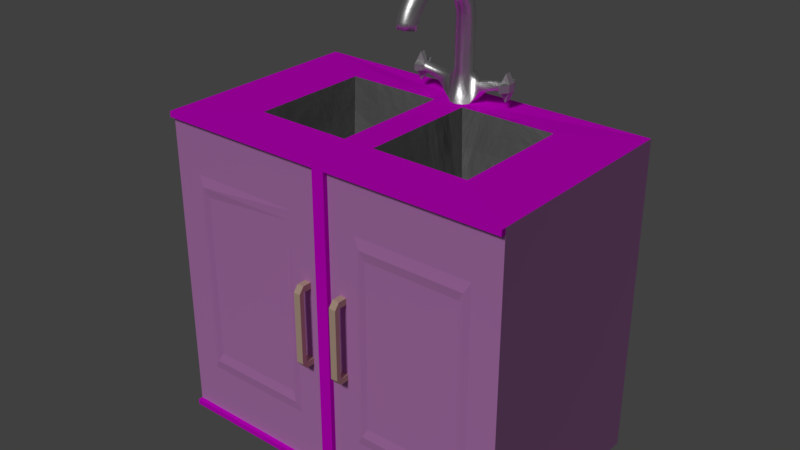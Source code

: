 # Source: kitchen_sink.blend  (saved by Blender 2.79.0; exported with 4.5.12 LTS)
import bpy
from mathutils import Matrix  # noqa: F401  (used for matrix-valued properties, if any)

bpy.ops.wm.read_factory_settings(use_empty=True)
scene = bpy.context.scene
scene.name = 'Scene'

# ---- collections
col_collection_1 = bpy.data.collections.new('Collection 1'); scene.collection.children.link(col_collection_1)

# ---- images (referenced by path relative to the original .blend; pixels are not part of the script)
import os
ASSET_DIR = os.environ.get("B2B_ASSET_DIR", "")  # directory of the original .blend (textures are referenced by path, not embedded)
HERE = os.path.dirname(os.path.abspath(__file__))  # packed textures are extracted next to this script under _unpacked/

def load_image(name, relpath, width, height, colorspace="sRGB"):
    """Load a texture the original file referenced (path relative to the .blend, or extracted next to this script)."""
    p = next((c for c in (os.path.join(HERE, relpath), os.path.join(ASSET_DIR, relpath)) if relpath and os.path.exists(c)), "")
    if p:
        img = bpy.data.images.load(p, check_existing=True)
        img.name = name
    else:  # same state as the original file: an image datablock whose file is absent (Cycles renders it pink)
        img = bpy.data.images.new(name, width, height)
        img.source = "FILE"
        img.filepath = "//" + (relpath or name)
    img.colorspace_settings.name = colorspace
    return img
img_walls_jpg = load_image('walls.jpg', 'walls.jpg', 1024, 1024, 'sRGB')
img_basin_jpg = load_image('basin.jpg', 'basin.jpg', 1024, 1024, 'sRGB')

# ---- materials (node trees are filled in below, after node groups)
mat_walls = bpy.data.materials.new('walls')
mat_walls.alpha_threshold = 0.0
mat_walls.roughness = 0.5
mat_basin = bpy.data.materials.new('basin')
mat_basin.alpha_threshold = 0.0
mat_basin.roughness = 0.5
mat_sink = bpy.data.materials.new('sink')
mat_sink.alpha_threshold = 0.0
mat_sink.roughness = 0.5
mat_tap_knob = bpy.data.materials.new('tap_knob')
mat_tap_knob.alpha_threshold = 0.0
mat_tap_knob.roughness = 0.5
mat_tap = bpy.data.materials.new('tap')
mat_tap.alpha_threshold = 0.0
mat_tap.roughness = 0.5
mat_handle = bpy.data.materials.new('handle')
mat_handle.alpha_threshold = 0.0
mat_handle.roughness = 0.5

# ---- material node trees
mat_walls.use_nodes = True; mat_walls.node_tree.nodes.clear()
_N = mat_walls.node_tree.nodes; _L = mat_walls.node_tree.links
n0 = _N.new('ShaderNodeMixShader'); n0.name = 'Mix Shader'; n0.location = (181, 344)
n0.inputs[0].default_value = 0.5818
n1 = _N.new('ShaderNodeOutputMaterial'); n1.name = 'Material Output'; n1.location = (388, 321)
n2 = _N.new('ShaderNodeBsdfDiffuse'); n2.name = 'Diffuse BSDF'; n2.location = (-22, 289)
n2.inputs[1].default_value = 0.2
n3 = _N.new('ShaderNodeBsdfDiffuse'); n3.name = 'Diffuse BSDF.001'; n3.location = (17, 90)
n3.inputs[0].default_value = (0.5186, 0.5186, 0.5186, 1.0)
n3.inputs[1].default_value = 0.325
n4 = _N.new('ShaderNodeTexImage'); n4.name = 'Image Texture'; n4.location = (-241, 280)
n4.width = 140
n4.image = img_walls_jpg
_L.new(n4.outputs[0], n2.inputs[0])
_L.new(n0.outputs[0], n1.inputs[0])
_L.new(n2.outputs[0], n0.inputs[1])
_L.new(n3.outputs[0], n0.inputs[2])
n1.is_active_output = True
mat_basin.use_nodes = True; mat_basin.node_tree.nodes.clear()
_N = mat_basin.node_tree.nodes; _L = mat_basin.node_tree.links
n0 = _N.new('ShaderNodeOutputMaterial'); n0.name = 'Material Output'; n0.location = (300, 300)
n1 = _N.new('ShaderNodeTexImage'); n1.name = 'Image Texture'; n1.location = (-223, 307)
n1.width = 140
n1.image = img_basin_jpg
n2 = _N.new('ShaderNodeBsdfDiffuse'); n2.name = 'Diffuse BSDF'; n2.location = (26, 325)
_L.new(n2.outputs[0], n0.inputs[0])
_L.new(n1.outputs[0], n2.inputs[0])
n0.is_active_output = True
mat_sink.use_nodes = True; mat_sink.node_tree.nodes.clear()
_N = mat_sink.node_tree.nodes; _L = mat_sink.node_tree.links
n0 = _N.new('ShaderNodeBsdfDiffuse'); n0.name = 'Diffuse BSDF'; n0.location = (-76, 111)
n0.width = 151
n0.inputs[0].default_value = (0.1962, 0.1962, 0.1962, 1.0)
n0.inputs[1].default_value = 0.1901
n1 = _N.new('ShaderNodeOutputMaterial'); n1.name = 'Material Output'; n1.location = (393, 264)
n2 = _N.new('ShaderNodeTexNoise'); n2.name = 'Noise Texture'; n2.location = (174, 83)
n2.inputs[2].default_value = 2.5
n2.inputs[3].default_value = 8.4
n2.inputs[8].default_value = 1.0
n3 = _N.new('ShaderNodeMixShader'); n3.name = 'Mix Shader'; n3.location = (119, 296)
n3.inputs[0].default_value = 0.6
n4 = _N.new('ShaderNodeBsdfAnisotropic'); n4.name = 'Glossy BSDF'; n4.location = (-72, 322)
n4.distribution = 'GGX'
n4.inputs[0].default_value = (0.2545, 0.2545, 0.2545, 1.0)
n4.inputs[1].default_value = 0.5244
n5 = _N.new('ShaderNodeDisplacement'); n5.name = 'Displacement'; n5.location = (0, 0)
n5.inputs[1].default_value = 0.0
n5.inputs[2].default_value = 0.1
_L.new(n3.outputs[0], n1.inputs[0])
_L.new(n4.outputs[0], n3.inputs[1])
_L.new(n0.outputs[0], n3.inputs[2])
_L.new(n2.outputs[0], n5.inputs[0])
_L.new(n5.outputs[0], n1.inputs[2])
n1.is_active_output = True
mat_tap_knob.use_nodes = True; mat_tap_knob.node_tree.nodes.clear()
_N = mat_tap_knob.node_tree.nodes; _L = mat_tap_knob.node_tree.links
n0 = _N.new('ShaderNodeOutputMaterial'); n0.name = 'Material Output'; n0.location = (1496, 1093)
n1 = _N.new('ShaderNodeBsdfAnisotropic'); n1.name = 'Glossy BSDF'; n1.location = (1272, 1103)
n1.distribution = 'GGX'
n1.inputs[0].default_value = (1.0, 1.0, 1.0, 1.0)
n1.inputs[1].default_value = 0.8367
_L.new(n1.outputs[0], n0.inputs[0])
n0.is_active_output = True
mat_tap.use_nodes = True; mat_tap.node_tree.nodes.clear()
_N = mat_tap.node_tree.nodes; _L = mat_tap.node_tree.links
n0 = _N.new('ShaderNodeOutputMaterial'); n0.name = 'Material Output'; n0.location = (405, 362)
n1 = _N.new('ShaderNodeBsdfAnisotropic'); n1.name = 'Anisotropic BSDF'; n1.location = (73, 392)
n1.distribution = 'GGX'
n1.inputs[0].default_value = (1.0, 1.0, 1.0, 1.0)
n1.inputs[1].default_value = 0.4472
n1.inputs[2].default_value = 0.1
n2 = _N.new('ShaderNodeTexNoise'); n2.name = 'Noise Texture'; n2.location = (132, 72)
n2.inputs[2].default_value = 2.0
n2.inputs[3].default_value = 10.0
n2.inputs[8].default_value = 0.75
n3 = _N.new('ShaderNodeDisplacement'); n3.name = 'Displacement'; n3.location = (0, 0)
n3.inputs[1].default_value = 0.0
n3.inputs[2].default_value = 0.1
_L.new(n1.outputs[0], n0.inputs[0])
_L.new(n2.outputs[0], n3.inputs[0])
_L.new(n3.outputs[0], n0.inputs[2])
n0.is_active_output = True
mat_handle.use_nodes = True; mat_handle.node_tree.nodes.clear()
_N = mat_handle.node_tree.nodes; _L = mat_handle.node_tree.links
n0 = _N.new('ShaderNodeOutputMaterial'); n0.name = 'Material Output'; n0.location = (300, 300)
n1 = _N.new('ShaderNodeBsdfDiffuse'); n1.name = 'Diffuse BSDF'; n1.location = (9, 221)
n1.inputs[0].default_value = (0.8, 0.5804, 0.442, 1.0)
_L.new(n1.outputs[0], n0.inputs[0])
n0.is_active_output = True

# ---- world
world_world = bpy.data.worlds.new('World'); scene.world = world_world
world_world.color = (0.05088, 0.05088, 0.05088)
world_world.use_sun_shadow = False
world_world.sun_shadow_jitter_overblur = 0.0
world_world.cycles.sampling_method = 'MANUAL'

# ---- lights
light_sun = bpy.data.lights.new('Sun', 'SUN')
light_sun.transmission_factor = 0.0
light_sun.angle = 0.1993
light_sun.energy = 1.0
light_sun.shadow_buffer_clip_start = 0.5
light_sun.shadow_soft_size = 0.1
light_sun.shadow_cascade_max_distance = 1000.0

# ---- meshes
me_plane = bpy.data.meshes.new('Plane')
me_plane.from_pydata([(-1.423, -0.7683, 0.03086), (1.423, -0.7683, 0.03086), (-1.423, 0.7683, 0.03086), (1.423, 0.7683, 0.03086), (0.202, -0.7682, 0.03086), (0.202, 0.7682, 0.03086), (-0.202, 0.7682, 0.03086), (-0.202, -0.7682, 0.03086), (1.142, -0.4196, -0.7256), (1.142, 0.4196, -0.7256), (0.4825, -0.4196, -0.7256), (0.4825, 0.4196, -0.7256), (-1.142, -0.4196, -0.7256), (-1.142, 0.4196, -0.7256), (-0.4825, 0.4196, -0.7256), (-0.4825, -0.4196, -0.7256), (-1.286, -0.6003, -0.3592), (-0.3391, -0.6003, -0.3592), (-1.286, 0.6003, -0.3592), (-0.3391, 0.6003, -0.3592), (0.3391, 0.6003, -0.3592), (0.3391, -0.6003, -0.3592), (1.286, 0.6003, -0.3592), (1.286, -0.6003, -0.3592), (-0.8002, 0.1244, -0.7744), (-0.7755, 0.1195, -0.7743), (-0.7524, 0.1098, -0.7742), (-0.7329, 0.0982, -0.7728), (-0.7174, 0.08129, -0.7745), (-0.7032, 0.06051, -0.7747), (-0.6934, 0.03732, -0.7748), (-0.6884, 0.01263, -0.7749), (-0.6884, -0.01257, -0.7749), (-0.6933, -0.03728, -0.7748), (-0.703, -0.06051, -0.7747), (-0.7172, -0.08133, -0.7745), (-0.7325, -0.0983, -0.7728), (-0.752, -0.11, -0.7742), (-0.7751, -0.1197, -0.7743), (-0.7997, -0.1247, -0.7744), (-0.8249, -0.1248, -0.7744), (-0.8495, -0.1199, -0.7743), (-0.8727, -0.1102, -0.7742), (-0.8922, -0.09858, -0.7728), (-0.9076, -0.08167, -0.7745), (-0.9218, -0.06089, -0.7747), (-0.9316, -0.0377, -0.7748), (-0.9366, -0.01301, -0.7749), (-0.9367, 0.01219, -0.7749), (-0.9317, 0.0369, -0.7748), (-0.922, 0.06013, -0.7747), (-0.9079, 0.08096, -0.7745), (-0.8925, 0.09793, -0.7728), (-0.873, 0.1096, -0.7742), (-0.8499, 0.1194, -0.7743), (-0.8253, 0.1244, -0.7744), (0.8249, 0.1245, -0.7744), (0.7998, 0.1245, -0.7744), (0.7751, 0.1195, -0.7744), (0.752, 0.1098, -0.7743), (0.7326, 0.09813, -0.7729), (0.7172, 0.08118, -0.7746), (0.7031, 0.06037, -0.7748), (0.6933, 0.03716, -0.7749), (0.6884, 0.01247, -0.775), (0.6884, -0.01272, -0.775), (0.6934, -0.03741, -0.7749), (0.7032, -0.0606, -0.7748), (0.7174, -0.08137, -0.7746), (0.7328, -0.09829, -0.7729), (0.7522, -0.1099, -0.7743), (0.7754, -0.1196, -0.7744), (0.8, -0.1245, -0.7744), (0.8251, -0.1245, -0.7744), (0.8497, -0.1195, -0.7744), (0.8729, -0.1098, -0.7743), (0.8923, -0.09813, -0.7729), (0.9077, -0.08118, -0.7746), (0.9218, -0.06037, -0.7748), (0.9316, -0.03716, -0.7749), (0.9365, -0.01247, -0.775), (0.9365, 0.01272, -0.775), (0.9315, 0.03741, -0.7749), (0.9217, 0.0606, -0.7748), (0.9075, 0.08138, -0.7746), (0.8921, 0.09829, -0.7729), (0.8726, 0.1099, -0.7743), (0.8495, 0.1196, -0.7744), (2.28, 1.343, 0.01818), (2.28, -1.343, 0.01818), (-2.28, 1.343, 0.01785), (-2.28, -1.343, 0.01785), (-0.08064, -1.343, -3.948), (0.08064, -1.343, -3.948), (0.0006757, 1.172, 1.045), (0.05799, 1.157, 1.043), (0.09988, 1.115, 1.04), (0.1151, 1.058, 1.036), (0.09973, 1.001, 1.031), (0.05784, 0.9592, 1.028), (0.0006757, 0.9439, 1.026), (-0.05649, 0.9592, 1.028), (-0.09837, 1.001, 1.031), (-0.1138, 1.058, 1.036), (-0.09853, 1.115, 1.04), (-0.05664, 1.157, 1.043), (0.0006757, 1.159, 1.128), (0.05798, 1.144, 1.125), (0.09988, 1.103, 1.116), (0.1151, 1.047, 1.103), (0.09972, 0.9915, 1.091), (0.05782, 0.9507, 1.082), (0.0006757, 0.9358, 1.078), (-0.05647, 0.9507, 1.082), (-0.09837, 0.9915, 1.091), (-0.1138, 1.047, 1.103), (-0.09852, 1.103, 1.116), (-0.05663, 1.144, 1.125), (0.0006757, 1.136, 1.209), (0.05798, 1.121, 1.204), (0.09988, 1.082, 1.189), (0.1151, 1.028, 1.169), (0.09972, 0.9742, 1.15), (0.05782, 0.9349, 1.135), (0.0006757, 0.9206, 1.13), (-0.05647, 0.9349, 1.135), (-0.09837, 0.9742, 1.15), (-0.1138, 1.028, 1.169), (-0.09852, 1.082, 1.189), (-0.05663, 1.121, 1.204), (0.0006757, 1.102, 1.285), (0.05798, 1.088, 1.278), (0.09988, 1.051, 1.259), (0.1151, 1.0, 1.232), (0.09972, 0.9494, 1.206), (0.05782, 0.9124, 1.186), (0.0006757, 0.8988, 1.179), (-0.05647, 0.9124, 1.186), (-0.09837, 0.9494, 1.206), (-0.1138, 1.0, 1.232), (-0.09852, 1.051, 1.259), (-0.05663, 1.088, 1.278), (0.0006757, 1.058, 1.357), (0.05798, 1.045, 1.348), (0.09988, 1.011, 1.324), (0.1151, 0.9643, 1.291), (0.09972, 0.9175, 1.258), (0.05782, 0.8833, 1.234), (0.0006757, 0.8708, 1.225), (-0.05647, 0.8833, 1.234), (-0.09837, 0.9175, 1.258), (-0.1138, 0.9643, 1.291), (-0.09852, 1.011, 1.324), (-0.05663, 1.045, 1.348), (0.0006757, 1.005, 1.422), (0.05798, 0.9941, 1.412), (0.09988, 0.9632, 1.383), (0.1151, 0.9211, 1.344), (0.09972, 0.8791, 1.306), (0.05782, 0.8483, 1.277), (0.0006757, 0.8371, 1.267), (-0.05647, 0.8483, 1.277), (-0.09837, 0.8791, 1.306), (-0.1138, 0.9211, 1.344), (-0.09852, 0.9632, 1.383), (-0.05663, 0.9941, 1.412), (0.0006757, 0.9448, 1.48), (0.05798, 0.935, 1.468), (0.09988, 0.9081, 1.436), (0.1151, 0.8714, 1.392), (0.09972, 0.8347, 1.348), (0.05782, 0.8079, 1.316), (0.0006757, 0.7981, 1.304), (-0.05647, 0.8079, 1.316), (-0.09837, 0.8347, 1.348), (-0.1138, 0.8714, 1.392), (-0.09852, 0.9081, 1.436), (-0.05663, 0.935, 1.468), (0.0006757, 0.8772, 1.529), (0.05798, 0.869, 1.516), (0.09988, 0.8465, 1.481), (0.1151, 0.8158, 1.432), (0.09972, 0.7852, 1.384), (0.05782, 0.7629, 1.349), (0.0006757, 0.7547, 1.336), (-0.05647, 0.7629, 1.349), (-0.09837, 0.7852, 1.384), (-0.1138, 0.8158, 1.432), (-0.09852, 0.8465, 1.481), (-0.05663, 0.869, 1.516), (0.0006757, 0.8037, 1.569), (0.05798, 0.7973, 1.555), (0.09988, 0.7796, 1.517), (0.1151, 0.7555, 1.465), (0.09972, 0.7315, 1.413), (0.05782, 0.7139, 1.375), (0.0006757, 0.7075, 1.361), (-0.05647, 0.7139, 1.375), (-0.09837, 0.7315, 1.413), (-0.1138, 0.7555, 1.465), (-0.09852, 0.7796, 1.517), (-0.05663, 0.7973, 1.555), (0.0006757, 0.7256, 1.599), (0.05798, 0.721, 1.585), (0.09988, 0.7085, 1.544), (0.1151, 0.6914, 1.49), (0.09972, 0.6744, 1.435), (0.05782, 0.6619, 1.395), (0.0006757, 0.6573, 1.381), (-0.05647, 0.6619, 1.395), (-0.09837, 0.6744, 1.435), (-0.1138, 0.6914, 1.49), (-0.09852, 0.7085, 1.544), (-0.05663, 0.721, 1.585), (0.0006757, 0.6443, 1.619), (0.05798, 0.6416, 1.604), (0.09988, 0.6344, 1.562), (0.1151, 0.6246, 1.506), (0.09972, 0.6148, 1.45), (0.05782, 0.6077, 1.408), (0.0006757, 0.6051, 1.393), (-0.05647, 0.6077, 1.408), (-0.09837, 0.6148, 1.45), (-0.1138, 0.6246, 1.506), (-0.09852, 0.6344, 1.562), (-0.05663, 0.6416, 1.604), (0.0006757, 0.561, 1.628), (0.05798, 0.5604, 1.612), (0.09988, 0.5587, 1.571), (0.1151, 0.5563, 1.513), (0.09972, 0.554, 1.456), (0.05782, 0.5522, 1.414), (0.0006757, 0.5516, 1.399), (-0.05647, 0.5522, 1.414), (-0.09837, 0.554, 1.456), (-0.1138, 0.5563, 1.513), (-0.09852, 0.5587, 1.571), (-0.05663, 0.5604, 1.612), (0.0006757, 0.4773, 1.626), (0.05798, 0.4787, 1.61), (0.09988, 0.4825, 1.569), (0.1151, 0.4876, 1.512), (0.09972, 0.4927, 1.455), (0.05782, 0.4965, 1.413), (0.0006757, 0.4979, 1.398), (-0.05647, 0.4965, 1.413), (-0.09837, 0.4927, 1.455), (-0.1138, 0.4876, 1.512), (-0.09852, 0.4825, 1.569), (-0.05663, 0.4787, 1.61), (0.0006757, 0.3946, 1.613), (0.05798, 0.398, 1.598), (0.09988, 0.4072, 1.557), (0.1151, 0.4197, 1.501), (0.09972, 0.4322, 1.445), (0.05782, 0.4414, 1.404), (0.0006757, 0.4447, 1.39), (-0.05647, 0.4414, 1.404), (-0.09837, 0.4322, 1.445), (-0.1138, 0.4197, 1.501), (-0.09852, 0.4072, 1.557), (-0.05663, 0.398, 1.598), (0.0006757, 0.3143, 1.589), (0.05798, 0.3196, 1.575), (0.09988, 0.3341, 1.535), (0.1151, 0.3538, 1.482), (0.09972, 0.3735, 1.428), (0.05782, 0.3879, 1.389), (0.0006757, 0.3932, 1.374), (-0.05647, 0.3879, 1.389), (-0.09837, 0.3735, 1.428), (-0.1138, 0.3538, 1.482), (-0.09852, 0.3341, 1.535), (-0.05663, 0.3196, 1.575), (0.0006757, 0.2378, 1.555), (0.05798, 0.2449, 1.542), (0.09988, 0.2644, 1.505), (0.1151, 0.291, 1.454), (0.09972, 0.3175, 1.403), (0.05782, 0.3369, 1.366), (0.0006757, 0.344, 1.353), (-0.05647, 0.3369, 1.366), (-0.09837, 0.3175, 1.403), (-0.1138, 0.291, 1.454), (-0.09852, 0.2644, 1.505), (-0.05663, 0.2449, 1.542), (0.0006757, 0.1663, 1.512), (0.05798, 0.1752, 1.499), (0.09988, 0.1994, 1.465), (0.1151, 0.2323, 1.418), (0.09972, 0.2652, 1.371), (0.05782, 0.2893, 1.337), (0.0006757, 0.2981, 1.325), (-0.05647, 0.2893, 1.337), (-0.09837, 0.2652, 1.371), (-0.1138, 0.2323, 1.418), (-0.09852, 0.1994, 1.465), (-0.05663, 0.1752, 1.499), (0.0006757, 0.1012, 1.459), (0.05798, 0.1116, 1.448), (0.09988, 0.1401, 1.417), (0.1151, 0.1789, 1.375), (0.09972, 0.2176, 1.333), (0.05782, 0.2459, 1.302), (0.0006757, 0.2563, 1.291), (-0.05647, 0.2459, 1.302), (-0.09837, 0.2176, 1.333), (-0.1138, 0.1789, 1.375), (-0.09852, 0.1401, 1.417), (-0.05663, 0.1116, 1.448), (0.0006757, 0.04346, 1.399), (0.05798, 0.05526, 1.389), (0.09988, 0.08749, 1.362), (0.1151, 0.1315, 1.325), (0.09972, 0.1754, 1.288), (0.05782, 0.2074, 1.262), (0.0006757, 0.2192, 1.252), (-0.05647, 0.2074, 1.262), (-0.09837, 0.1754, 1.288), (-0.1138, 0.1315, 1.325), (-0.09852, 0.08749, 1.362), (-0.05663, 0.05526, 1.389), (0.0006757, -0.005872, 1.331), (0.05798, 0.007118, 1.323), (0.09988, 0.04258, 1.3), (0.1151, 0.09096, 1.27), (0.09972, 0.1393, 1.239), (0.05782, 0.1746, 1.217), (0.0006757, 0.1875, 1.208), (-0.05647, 0.1746, 1.217), (-0.09837, 0.1393, 1.239), (-0.1138, 0.09096, 1.27), (-0.09852, 0.04258, 1.3), (-0.05663, 0.007118, 1.323), (0.0006757, -0.04595, 1.257), (0.05798, -0.032, 1.251), (0.09988, 0.006094, 1.233), (0.1151, 0.05806, 1.209), (0.09972, 0.1099, 1.185), (0.05782, 0.1479, 1.168), (0.0006757, 0.1617, 1.161), (-0.05647, 0.1479, 1.168), (-0.09837, 0.1099, 1.185), (-0.1138, 0.05806, 1.209), (-0.09852, 0.006094, 1.233), (-0.05663, -0.032, 1.251), (0.0006757, -0.0761, 1.179), (0.05798, -0.06142, 1.175), (0.09988, -0.02135, 1.162), (0.1151, 0.03332, 1.145), (0.09972, 0.08789, 1.128), (0.05782, 0.1278, 1.116), (0.0006757, 0.1424, 1.111), (-0.05647, 0.1278, 1.116), (-0.09837, 0.08789, 1.128), (-0.1138, 0.03332, 1.145), (-0.09852, -0.02135, 1.162), (-0.05663, -0.06142, 1.175), (0.0006757, -0.0958, 1.098), (0.05798, -0.08065, 1.095), (0.09988, -0.03928, 1.088), (0.1151, 0.01715, 1.078), (0.09972, 0.07349, 1.069), (0.05782, 0.1147, 1.061), (0.0006757, 0.1297, 1.059), (-0.05647, 0.1147, 1.061), (-0.09837, 0.07349, 1.069), (-0.1138, 0.01715, 1.078), (-0.09852, -0.03928, 1.088), (-0.05663, -0.08065, 1.095), (-0.0416, -0.05504, 1.091), (-0.07234, -0.02443, 1.086), (-0.0833, 0.01712, 1.078), (-0.07176, 0.05833, 1.071), (-0.04101, 0.08828, 1.066), (0.0006757, 0.09919, 1.064), (0.04236, 0.08828, 1.066), (0.07311, 0.05833, 1.071), (0.08466, 0.01712, 1.078), (0.07369, -0.02443, 1.086), (0.04295, -0.05504, 1.091), (0.0006757, -0.06628, 1.093), (-0.0416, -0.03663, 1.167), (-0.07234, -0.006973, 1.158), (-0.0833, 0.03327, 1.145), (-0.07176, 0.07319, 1.133), (-0.04101, 0.1022, 1.123), (0.0006757, 0.1128, 1.12), (0.04237, 0.1022, 1.123), (0.07311, 0.07319, 1.133), (0.08466, 0.03327, 1.145), (0.07369, -0.006973, 1.158), (0.04295, -0.03663, 1.167), (0.0006757, -0.04752, 1.17), (-0.0416, -0.008456, 1.24), (-0.07234, 0.01974, 1.227), (-0.0833, 0.05799, 1.209), (-0.07176, 0.09595, 1.191), (-0.04101, 0.1235, 1.179), (0.0006757, 0.1336, 1.174), (0.04237, 0.1235, 1.179), (0.07311, 0.09595, 1.191), (0.08466, 0.05799, 1.209), (0.07369, 0.01974, 1.227), (0.04295, -0.008456, 1.24), (0.0006757, -0.01881, 1.245), (-0.0416, 0.029, 1.309), (-0.07234, 0.05525, 1.292), (-0.0833, 0.09087, 1.269), (-0.07176, 0.1262, 1.247), (-0.04101, 0.1519, 1.231), (0.0006757, 0.1612, 1.225), (0.04237, 0.1519, 1.231), (0.07311, 0.1262, 1.247), (0.08466, 0.09087, 1.269), (0.07369, 0.05525, 1.292), (0.04295, 0.029, 1.309), (0.0006757, 0.01936, 1.315), (-0.0416, 0.0751, 1.372), (-0.07234, 0.09896, 1.352), (-0.0833, 0.1313, 1.325), (-0.07176, 0.1634, 1.298), (-0.04101, 0.1868, 1.279), (0.0006757, 0.1953, 1.271), (0.04237, 0.1868, 1.279), (0.07311, 0.1634, 1.298), (0.08466, 0.1313, 1.325), (0.07369, 0.09895, 1.352), (0.04295, 0.0751, 1.372), (0.0006757, 0.06634, 1.379), (-0.0416, 0.1291, 1.428), (-0.07234, 0.1501, 1.406), (-0.0833, 0.1787, 1.375), (-0.07176, 0.207, 1.344), (-0.04101, 0.2276, 1.321), (0.0006757, 0.2351, 1.313), (0.04237, 0.2276, 1.321), (0.07311, 0.207, 1.344), (0.08466, 0.1787, 1.375), (0.07369, 0.1501, 1.406), (0.04295, 0.1291, 1.428), (0.0006757, 0.1213, 1.437), (-0.0416, 0.1899, 1.477), (-0.07234, 0.2078, 1.452), (-0.0833, 0.2321, 1.418), (-0.07176, 0.2562, 1.383), (-0.04101, 0.2737, 1.359), (0.0006757, 0.2801, 1.349), (0.04237, 0.2737, 1.359), (0.07311, 0.2562, 1.383), (0.08466, 0.2321, 1.418), (0.07369, 0.2078, 1.452), (0.04295, 0.1899, 1.477), (0.0006757, 0.1834, 1.487), (-0.0416, 0.2567, 1.518), (-0.07234, 0.2711, 1.491), (-0.0833, 0.2907, 1.453), (-0.07176, 0.3101, 1.416), (-0.04101, 0.3242, 1.389), (0.0006757, 0.3294, 1.38), (0.04237, 0.3242, 1.389), (0.07311, 0.3101, 1.416), (0.08466, 0.2907, 1.453), (0.07369, 0.2711, 1.491), (0.04295, 0.2567, 1.518), (0.0006757, 0.2514, 1.528), (-0.0416, 0.3283, 1.55), (-0.07234, 0.339, 1.521), (-0.0833, 0.3535, 1.481), (-0.07176, 0.3679, 1.442), (-0.04101, 0.3783, 1.413), (0.0006757, 0.3822, 1.403), (0.04237, 0.3783, 1.413), (0.07311, 0.3679, 1.442), (0.08466, 0.3535, 1.481), (0.07369, 0.339, 1.521), (0.04295, 0.3283, 1.55), (0.0006757, 0.3243, 1.561), (-0.0416, 0.4033, 1.572), (-0.07234, 0.4101, 1.542), (-0.0833, 0.4193, 1.501), (-0.07176, 0.4285, 1.46), (-0.04101, 0.4351, 1.43), (0.0006757, 0.4376, 1.419), (0.04237, 0.4351, 1.43), (0.07311, 0.4285, 1.46), (0.08466, 0.4193, 1.501), (0.07369, 0.4101, 1.542), (0.04295, 0.4033, 1.572), (0.0006757, 0.4008, 1.583), (-0.0416, 0.4806, 1.584), (-0.07234, 0.4834, 1.553), (-0.0833, 0.4872, 1.511), (-0.07176, 0.4909, 1.469), (-0.04101, 0.4936, 1.439), (0.0006757, 0.4946, 1.428), (0.04237, 0.4936, 1.439), (0.07311, 0.4909, 1.469), (0.08466, 0.4872, 1.511), (0.07369, 0.4834, 1.553), (0.04295, 0.4806, 1.584), (0.0006757, 0.4796, 1.595), (0.0006757, 1.172, 0.3726), (0.05799, 1.157, 0.3713), (0.09988, 1.115, 0.3679), (0.1151, 1.058, 0.3634), (0.09973, 1.001, 0.3588), (0.05784, 0.9592, 0.3555), (0.0006757, 0.9439, 0.3542), (-0.05649, 0.9592, 0.3555), (-0.09837, 1.001, 0.3588), (-0.1138, 1.058, 0.3634), (-0.09853, 1.115, 0.3679), (-0.05664, 1.157, 0.3713), (0.0006757, 1.229, 0.01927), (0.08665, 1.206, 0.01742), (0.1495, 1.143, 0.01237), (0.1724, 1.058, 0.005495), (0.1492, 0.9723, -0.00136), (0.08642, 0.9098, -0.006368), (0.0006757, 0.8869, -0.0082), (-0.08507, 0.9098, -0.006368), (-0.1479, 0.9723, -0.00136), (-0.171, 1.058, 0.005495), (-0.1481, 1.143, 0.01237), (-0.0853, 1.206, 0.01742), (2.28, -1.343, -3.948), (-2.28, -1.343, -3.948), (-2.28, -1.343, -0.05385), (2.28, -1.343, -0.05352), (-2.28, -1.343, -4.02), (-2.28, 1.343, -4.02), (2.28, -1.343, -4.019), (2.28, 1.343, -4.019), (-0.08064, -1.343, -0.05377), (0.08064, -1.343, -0.05361), (-0.4381, -1.344, -3.315), (-1.923, -1.344, -3.315), (-1.923, -1.344, -0.6866), (-0.4381, -1.344, -0.6866), (-0.5123, -1.371, -3.184), (-1.849, -1.371, -3.184), (-1.849, -1.371, -0.818), (-0.5123, -1.344, -0.818), (-0.5791, -1.344, -3.065), (-1.782, -1.344, -3.065), (-1.782, -1.344, -0.9363), (-0.5791, -1.344, -0.9363), (0.4381, -1.344, -3.315), (1.923, -1.344, -3.315), (1.923, -1.344, -0.6863), (0.4381, -1.344, -0.6864), (0.5123, -1.371, -3.183), (1.849, -1.371, -3.183), (1.849, -1.371, -0.8177), (0.5123, -1.371, -0.8178), (0.5791, -1.344, -3.065), (1.782, -1.344, -3.065), (1.782, -1.344, -0.936), (0.5791, -1.344, -0.9361), (-2.28, -1.403, -3.948), (-2.28, -1.403, -4.02), (2.28, -1.403, -3.948), (0.08064, -1.403, -3.948), (2.28, -1.403, 0.01818), (2.28, -1.403, -0.05352), (2.28, -1.403, -4.019), (-2.28, -1.403, 0.01785), (-2.28, -1.403, -0.05385), (-0.08064, -1.403, -3.948), (-0.08064, -1.403, -0.05377), (0.08064, -1.403, -0.05361), (-0.2147, -1.343, -2.531), (-0.2147, -1.343, -1.471), (-0.304, -1.344, -2.526), (-0.304, -1.344, -1.475), (0.2147, -1.343, -1.471), (0.2147, -1.343, -2.531), (0.304, -1.344, -1.475), (0.304, -1.344, -2.526), (-0.304, -1.459, -2.526), (-0.304, -1.459, -2.447), (-0.2147, -1.458, -2.531), (-0.2147, -1.458, -2.451), (-0.2147, -1.343, -2.451), (-0.304, -1.344, -2.447), (0.2147, -1.343, -2.451), (0.304, -1.344, -2.447), (-0.2147, -1.343, -1.551), (-0.304, -1.344, -1.554), (0.2147, -1.343, -1.55), (0.304, -1.344, -1.554), (-0.2147, -1.458, -1.471), (-0.304, -1.459, -1.475), (0.2147, -1.458, -2.451), (0.2147, -1.458, -2.531), (0.304, -1.459, -2.447), (0.304, -1.459, -2.526), (0.304, -1.459, -1.475), (0.2147, -1.458, -1.471), (-0.2147, -1.458, -1.551), (-0.304, -1.459, -1.554), (0.2147, -1.458, -1.55), (0.304, -1.459, -1.554), (-0.304, -1.521, -2.447), (-0.2147, -1.52, -2.451), (0.304, -1.521, -2.447), (0.2147, -1.52, -2.451), (-0.2147, -1.52, -1.551), (-0.304, -1.521, -1.554), (0.2147, -1.52, -1.55), (0.304, -1.521, -1.554), (0.1969, 1.115, 0.2649), (0.2271, 1.058, 0.2639), (0.1966, 1.001, 0.2629), (-0.1953, 1.001, 0.2629), (-0.2258, 1.058, 0.2639), (-0.1956, 1.115, 0.2649), (0.2951, 1.143, 0.1849), (0.3403, 1.058, 0.1834), (0.2946, 0.9723, 0.1819), (-0.2933, 0.9723, 0.1819), (-0.339, 1.058, 0.1834), (-0.2937, 1.143, 0.1849), (0.536, 1.109, 0.323), (0.5333, 1.057, 0.3377), (0.5354, 1.007, 0.3219), (-0.534, 1.007, 0.3219), (-0.5319, 1.057, 0.3377), (-0.5346, 1.109, 0.323), (0.5396, 1.114, 0.2444), (0.5366, 1.058, 0.2226), (0.5359, 1.004, 0.2424), (-0.5345, 1.004, 0.2424), (-0.5353, 1.058, 0.2226), (-0.5383, 1.114, 0.2444), (0.5372, 1.05, 0.3401), (0.538, 1.065, 0.3406), (-0.5359, 1.05, 0.3401), (-0.5367, 1.065, 0.3406), (0.5351, 1.052, 0.2214), (0.5375, 1.065, 0.2213), (-0.5337, 1.052, 0.2214), (-0.5361, 1.065, 0.2213), (0.605, 1.111, 0.3447), (0.6043, 1.005, 0.3435), (-0.603, 1.005, 0.3435), (-0.6037, 1.111, 0.3447), (0.6079, 1.117, 0.2334), (0.6031, 1.001, 0.2318), (-0.6018, 1.001, 0.2318), (-0.6065, 1.117, 0.2334), (0.6086, 1.021, 0.4536), (0.6095, 1.092, 0.4545), (-0.6073, 1.021, 0.4536), (-0.6082, 1.092, 0.4545), (0.6053, 1.031, 0.1058), (0.6084, 1.095, 0.1077), (-0.604, 1.031, 0.1058), (-0.6071, 1.095, 0.1077), (0.5375, 1.118, 0.2661), (-0.5361, 1.118, 0.2661), (0.5353, 0.9989, 0.2643), (-0.5339, 0.9989, 0.2643), (0.5357, 1.116, 0.3054), (-0.5343, 1.116, 0.3054), (0.535, 1.0, 0.3041), (-0.5337, 1.0, 0.3041), (0.6062, 1.222, 0.251), (-0.6048, 1.222, 0.251), (0.6033, 0.896, 0.2491), (-0.602, 0.896, 0.2491), (0.6047, 1.215, 0.3363), (-0.6034, 1.215, 0.3363), (0.6039, 0.9009, 0.3347), (-0.6026, 0.9009, 0.3347), (0.6664, 1.103, 0.3378), (0.6656, 1.013, 0.3367), (-0.6643, 1.013, 0.3367), (-0.665, 1.103, 0.3378), (0.6695, 1.108, 0.2402), (0.6643, 1.01, 0.2387), (-0.6629, 1.01, 0.2387), (-0.6682, 1.108, 0.2402)], [], [(21, 10, 11, 20), (23, 22, 9, 8), (23, 8, 10, 21), (4, 21, 20, 5), (17, 15, 12, 16), (18, 16, 12, 13), (19, 18, 13, 14), (19, 14, 15, 17), (6, 19, 17, 7), (6, 2, 18, 19), (2, 0, 16, 18), (22, 20, 11, 9), (3, 5, 20, 22), (1, 23, 21, 4), (1, 3, 22, 23), (7, 17, 16, 0), (43, 12, 15, 36, 37, 38, 39, 40, 41, 42), (36, 15, 14, 27, 28, 29, 30, 31, 32, 33, 34, 35), (27, 14, 13, 52, 53, 54, 55, 24, 25, 26), (52, 13, 12, 43, 44, 45, 46, 47, 48, 49, 50, 51), (69, 10, 8, 76, 75, 74, 73, 72, 71, 70), (76, 8, 9, 85, 84, 83, 82, 81, 80, 79, 78, 77), (85, 9, 11, 60, 59, 58, 57, 56, 87, 86), (60, 11, 10, 69, 68, 67, 66, 65, 64, 63, 62, 61), (5, 518, 519, 520, 521, 522, 6, 7, 0, 91, 89, 1, 4), (3, 1, 89, 88), (0, 2, 90, 91), (529, 89, 564, 565), (90, 88, 533, 531), (535, 529, 565, 571), (91, 90, 531, 530), (528, 527, 537, 538), (94, 106, 107, 95), (95, 107, 108, 96), (96, 108, 109, 97), (97, 109, 110, 98), (98, 110, 111, 99), (99, 111, 112, 100), (100, 112, 113, 101), (101, 113, 114, 102), (102, 114, 115, 103), (103, 115, 116, 104), (104, 116, 117, 105), (105, 117, 106, 94), (106, 118, 119, 107), (107, 119, 120, 108), (108, 120, 121, 109), (109, 121, 122, 110), (110, 122, 123, 111), (111, 123, 124, 112), (112, 124, 125, 113), (113, 125, 126, 114), (114, 126, 127, 115), (115, 127, 128, 116), (116, 128, 129, 117), (117, 129, 118, 106), (118, 130, 131, 119), (119, 131, 132, 120), (120, 132, 133, 121), (121, 133, 134, 122), (122, 134, 135, 123), (123, 135, 136, 124), (124, 136, 137, 125), (125, 137, 138, 126), (126, 138, 139, 127), (127, 139, 140, 128), (128, 140, 141, 129), (129, 141, 130, 118), (130, 142, 143, 131), (131, 143, 144, 132), (132, 144, 145, 133), (133, 145, 146, 134), (134, 146, 147, 135), (135, 147, 148, 136), (136, 148, 149, 137), (137, 149, 150, 138), (138, 150, 151, 139), (139, 151, 152, 140), (140, 152, 153, 141), (141, 153, 142, 130), (142, 154, 155, 143), (143, 155, 156, 144), (144, 156, 157, 145), (145, 157, 158, 146), (146, 158, 159, 147), (147, 159, 160, 148), (148, 160, 161, 149), (149, 161, 162, 150), (150, 162, 163, 151), (151, 163, 164, 152), (152, 164, 165, 153), (153, 165, 154, 142), (154, 166, 167, 155), (155, 167, 168, 156), (156, 168, 169, 157), (157, 169, 170, 158), (158, 170, 171, 159), (159, 171, 172, 160), (160, 172, 173, 161), (161, 173, 174, 162), (162, 174, 175, 163), (163, 175, 176, 164), (164, 176, 177, 165), (165, 177, 166, 154), (166, 178, 179, 167), (167, 179, 180, 168), (168, 180, 181, 169), (169, 181, 182, 170), (170, 182, 183, 171), (171, 183, 184, 172), (172, 184, 185, 173), (173, 185, 186, 174), (174, 186, 187, 175), (175, 187, 188, 176), (176, 188, 189, 177), (177, 189, 178, 166), (178, 190, 191, 179), (179, 191, 192, 180), (180, 192, 193, 181), (181, 193, 194, 182), (182, 194, 195, 183), (183, 195, 196, 184), (184, 196, 197, 185), (185, 197, 198, 186), (186, 198, 199, 187), (187, 199, 200, 188), (188, 200, 201, 189), (189, 201, 190, 178), (190, 202, 203, 191), (191, 203, 204, 192), (192, 204, 205, 193), (193, 205, 206, 194), (194, 206, 207, 195), (195, 207, 208, 196), (196, 208, 209, 197), (197, 209, 210, 198), (198, 210, 211, 199), (199, 211, 212, 200), (200, 212, 213, 201), (201, 213, 202, 190), (202, 214, 215, 203), (203, 215, 216, 204), (204, 216, 217, 205), (205, 217, 218, 206), (206, 218, 219, 207), (207, 219, 220, 208), (208, 220, 221, 209), (209, 221, 222, 210), (210, 222, 223, 211), (211, 223, 224, 212), (212, 224, 225, 213), (213, 225, 214, 202), (214, 226, 227, 215), (215, 227, 228, 216), (216, 228, 229, 217), (217, 229, 230, 218), (218, 230, 231, 219), (219, 231, 232, 220), (220, 232, 233, 221), (221, 233, 234, 222), (222, 234, 235, 223), (223, 235, 236, 224), (224, 236, 237, 225), (225, 237, 226, 214), (226, 238, 239, 227), (227, 239, 240, 228), (228, 240, 241, 229), (229, 241, 242, 230), (230, 242, 243, 231), (231, 243, 244, 232), (232, 244, 245, 233), (233, 245, 246, 234), (234, 246, 247, 235), (235, 247, 248, 236), (236, 248, 249, 237), (237, 249, 238, 226), (238, 250, 251, 239), (239, 251, 252, 240), (240, 252, 253, 241), (241, 253, 254, 242), (242, 254, 255, 243), (243, 255, 256, 244), (244, 256, 257, 245), (245, 257, 258, 246), (246, 258, 259, 247), (247, 259, 260, 248), (248, 260, 261, 249), (249, 261, 250, 238), (250, 262, 263, 251), (251, 263, 264, 252), (252, 264, 265, 253), (253, 265, 266, 254), (254, 266, 267, 255), (255, 267, 268, 256), (256, 268, 269, 257), (257, 269, 270, 258), (258, 270, 271, 259), (259, 271, 272, 260), (260, 272, 273, 261), (261, 273, 262, 250), (262, 274, 275, 263), (263, 275, 276, 264), (264, 276, 277, 265), (265, 277, 278, 266), (266, 278, 279, 267), (267, 279, 280, 268), (268, 280, 281, 269), (269, 281, 282, 270), (270, 282, 283, 271), (271, 283, 284, 272), (272, 284, 285, 273), (273, 285, 274, 262), (274, 286, 287, 275), (275, 287, 288, 276), (276, 288, 289, 277), (277, 289, 290, 278), (278, 290, 291, 279), (279, 291, 292, 280), (280, 292, 293, 281), (281, 293, 294, 282), (282, 294, 295, 283), (283, 295, 296, 284), (284, 296, 297, 285), (285, 297, 286, 274), (286, 298, 299, 287), (287, 299, 300, 288), (288, 300, 301, 289), (289, 301, 302, 290), (290, 302, 303, 291), (291, 303, 304, 292), (292, 304, 305, 293), (293, 305, 306, 294), (294, 306, 307, 295), (295, 307, 308, 296), (296, 308, 309, 297), (297, 309, 298, 286), (298, 310, 311, 299), (299, 311, 312, 300), (300, 312, 313, 301), (301, 313, 314, 302), (302, 314, 315, 303), (303, 315, 316, 304), (304, 316, 317, 305), (305, 317, 318, 306), (306, 318, 319, 307), (307, 319, 320, 308), (308, 320, 321, 309), (309, 321, 310, 298), (310, 322, 323, 311), (311, 323, 324, 312), (312, 324, 325, 313), (313, 325, 326, 314), (314, 326, 327, 315), (315, 327, 328, 316), (316, 328, 329, 317), (317, 329, 330, 318), (318, 330, 331, 319), (319, 331, 332, 320), (320, 332, 333, 321), (321, 333, 322, 310), (322, 334, 335, 323), (323, 335, 336, 324), (324, 336, 337, 325), (325, 337, 338, 326), (326, 338, 339, 327), (327, 339, 340, 328), (328, 340, 341, 329), (329, 341, 342, 330), (330, 342, 343, 331), (331, 343, 344, 332), (332, 344, 345, 333), (333, 345, 334, 322), (334, 346, 347, 335), (335, 347, 348, 336), (336, 348, 349, 337), (337, 349, 350, 338), (338, 350, 351, 339), (339, 351, 352, 340), (340, 352, 353, 341), (341, 353, 354, 342), (342, 354, 355, 343), (343, 355, 356, 344), (344, 356, 357, 345), (345, 357, 346, 334), (346, 358, 359, 347), (347, 359, 360, 348), (348, 360, 361, 349), (349, 361, 362, 350), (350, 362, 363, 351), (351, 363, 364, 352), (352, 364, 365, 353), (353, 365, 366, 354), (354, 366, 367, 355), (355, 367, 368, 356), (356, 368, 369, 357), (357, 369, 358, 346), (371, 370, 381, 380, 359, 358, 369, 368, 367, 372), (378, 377, 376, 375, 374, 373, 372, 367, 366, 365, 364, 363, 362, 361, 360, 359, 380, 379), (524, 523, 622, 623), (382, 393, 381, 370), (385, 384, 372, 373), (387, 386, 374, 375), (388, 387, 375, 376), (390, 389, 377, 378), (392, 391, 379, 380), (383, 382, 370, 371), (384, 383, 371, 372), (386, 385, 373, 374), (389, 388, 376, 377), (391, 390, 378, 379), (393, 392, 380, 381), (395, 394, 382, 383), (396, 395, 383, 384), (397, 396, 384, 385), (398, 397, 385, 386), (399, 398, 386, 387), (400, 399, 387, 388), (401, 400, 388, 389), (402, 401, 389, 390), (403, 402, 390, 391), (404, 403, 391, 392), (405, 404, 392, 393), (394, 405, 393, 382), (407, 406, 394, 395), (408, 407, 395, 396), (409, 408, 396, 397), (410, 409, 397, 398), (411, 410, 398, 399), (412, 411, 399, 400), (413, 412, 400, 401), (414, 413, 401, 402), (415, 414, 402, 403), (416, 415, 403, 404), (417, 416, 404, 405), (406, 417, 405, 394), (419, 418, 406, 407), (420, 419, 407, 408), (421, 420, 408, 409), (422, 421, 409, 410), (423, 422, 410, 411), (424, 423, 411, 412), (425, 424, 412, 413), (426, 425, 413, 414), (427, 426, 414, 415), (428, 427, 415, 416), (429, 428, 416, 417), (418, 429, 417, 406), (430, 441, 429, 418), (432, 431, 419, 420), (433, 432, 420, 421), (434, 433, 421, 422), (435, 434, 422, 423), (436, 435, 423, 424), (437, 436, 424, 425), (438, 437, 425, 426), (439, 438, 426, 427), (440, 439, 427, 428), (441, 440, 428, 429), (431, 430, 418, 419), (443, 442, 430, 431), (444, 443, 431, 432), (445, 444, 432, 433), (446, 445, 433, 434), (447, 446, 434, 435), (448, 447, 435, 436), (449, 448, 436, 437), (450, 449, 437, 438), (451, 450, 438, 439), (452, 451, 439, 440), (453, 452, 440, 441), (442, 453, 441, 430), (455, 454, 442, 443), (456, 455, 443, 444), (457, 456, 444, 445), (458, 457, 445, 446), (459, 458, 446, 447), (460, 459, 447, 448), (461, 460, 448, 449), (462, 461, 449, 450), (463, 462, 450, 451), (464, 463, 451, 452), (465, 464, 452, 453), (454, 465, 453, 442), (467, 466, 454, 455), (468, 467, 455, 456), (469, 468, 456, 457), (470, 469, 457, 458), (471, 470, 458, 459), (472, 471, 459, 460), (473, 472, 460, 461), (474, 473, 461, 462), (475, 474, 462, 463), (476, 475, 463, 464), (477, 476, 464, 465), (466, 477, 465, 454), (479, 478, 466, 467), (480, 479, 467, 468), (481, 480, 468, 469), (482, 481, 469, 470), (483, 482, 470, 471), (484, 483, 471, 472), (485, 484, 472, 473), (486, 485, 473, 474), (487, 486, 474, 475), (488, 487, 475, 476), (489, 488, 476, 477), (478, 489, 477, 466), (490, 501, 489, 478), (492, 491, 479, 480), (493, 492, 480, 481), (494, 493, 481, 482), (495, 494, 482, 483), (496, 495, 483, 484), (497, 496, 484, 485), (498, 497, 485, 486), (499, 498, 486, 487), (500, 499, 487, 488), (501, 500, 488, 489), (491, 490, 478, 479), (500, 501, 490, 491, 492, 493, 494, 495, 496, 497, 498, 499), (101, 102, 510, 509), (103, 104, 512, 511), (97, 98, 506, 505), (105, 94, 502, 513), (102, 103, 511, 510), (104, 105, 513, 512), (96, 97, 505, 504), (98, 99, 507, 506), (99, 100, 508, 507), (100, 101, 509, 508), (95, 96, 504, 503), (94, 95, 503, 502), (503, 504, 516, 515), (502, 503, 515, 514), (505, 506, 614, 613), (512, 513, 525, 524), (509, 510, 522, 521), (518, 517, 619, 620), (508, 509, 521, 520), (507, 508, 520, 519), (513, 502, 514, 525), (506, 507, 519, 518), (532, 89, 529, 526), (88, 89, 532, 533), (539, 575, 573, 534, 528, 538), (91, 530, 527, 528), (535, 576, 578, 551, 550, 529), (92, 527, 560, 569), (539, 538, 542, 543), (548, 579, 577, 93, 526, 549), (527, 92, 572, 574, 536, 537), (540, 543, 547, 544), (537, 536, 540, 541), (536, 539, 543, 540), (538, 537, 541, 542), (547, 546, 545, 544), (542, 541, 545, 546), (543, 542, 546, 547), (541, 540, 544, 545), (550, 551, 555, 554), (526, 529, 550, 549), (555, 552, 556, 559), (548, 549, 553, 552), (551, 548, 552, 555), (549, 550, 554, 553), (558, 559, 556, 557), (553, 554, 558, 557), (554, 555, 559, 558), (552, 553, 557, 556), (564, 567, 568, 570, 571, 565), (561, 566, 562, 563, 569, 560), (571, 570, 569, 563), (528, 534, 570, 568), (93, 535, 571, 563), (532, 526, 562, 566), (527, 530, 561, 560), (534, 92, 569, 570), (91, 528, 568, 567), (89, 91, 567, 564), (526, 93, 563, 562), (530, 532, 566, 561), (585, 574, 580, 581), (588, 589, 575, 539, 536, 574, 585, 584, 572, 92, 534, 573), (586, 577, 595, 594), (586, 587, 579, 548, 551, 578, 591, 590, 576, 535, 93, 577), (595, 607, 594), (584, 585, 581, 583), (572, 584, 583, 582), (596, 606, 597), (598, 599, 610, 611), (590, 591, 603, 602), (579, 587, 596, 597), (573, 575, 593, 592), (587, 586, 594, 596), (577, 579, 597, 595), (574, 572, 582, 580), (589, 588, 600, 601), (578, 576, 599, 598), (588, 573, 592, 600), (575, 589, 601, 593), (576, 590, 602, 599), (591, 578, 598, 603), (603, 598, 611), (601, 609, 593), (597, 606, 607, 595), (593, 609, 608, 592), (609, 601, 581, 604), (604, 605, 608, 609), (580, 582, 605, 604), (581, 601, 600, 583), (602, 610, 599), (583, 605, 582), (605, 583, 600, 608), (580, 604, 581), (600, 592, 608), (603, 611, 606, 596), (611, 610, 607, 606), (603, 596, 594, 602), (610, 602, 594, 607), (5, 3, 88, 90, 2, 6, 522, 523, 524, 525, 514, 515, 516, 517, 518), (512, 524, 623, 617), (504, 505, 613, 612), (516, 504, 612, 618), (522, 510, 615, 621), (517, 516, 618, 619), (510, 511, 616, 615), (523, 522, 621, 622), (506, 518, 620, 614), (511, 512, 617, 616), (619, 618, 630, 641, 631), (615, 616, 628, 638, 627), (622, 621, 633, 642, 634), (616, 617, 629, 639, 628), (613, 614, 626, 636, 625), (623, 622, 634, 643, 635), (620, 619, 631, 640, 632), (612, 613, 625, 637, 624), (641, 630, 648, 657), (635, 643, 659, 651), (636, 626, 645, 652), (642, 633, 650, 658), (634, 642, 658, 659, 643), (628, 639, 655, 654, 638), (630, 660, 668, 648), (640, 631, 641, 657, 656), (661, 635, 651, 669), (660, 664, 672, 668), (624, 637, 653, 644), (639, 629, 647, 655), (627, 638, 654, 646), (632, 640, 656, 649), (626, 666, 674, 645), (625, 636, 652, 653, 637), (663, 667, 675, 671), (670, 674, 666, 662), (667, 627, 646, 675), (629, 665, 673, 647), (669, 673, 665, 661), (633, 663, 671, 650), (662, 632, 649, 670), (618, 612, 624, 664, 660, 630), (621, 615, 627, 667, 663, 633), (614, 620, 632, 662, 666, 626), (617, 623, 635, 661, 665, 629), (664, 624, 644, 672), (674, 677, 645), (645, 677, 652), (649, 681, 670), (649, 656, 681), (657, 648, 680), (648, 668, 680), (672, 644, 676), (653, 676, 644), (673, 679, 647), (647, 679, 655), (654, 678, 646), (675, 646, 678), (650, 671, 682), (658, 650, 682), (651, 659, 683), (651, 683, 669), (655, 679, 673, 669, 683, 659, 658, 682, 671, 675, 678, 654), (676, 653, 652, 677, 645, 674, 670, 681, 656, 657, 680, 668, 672)])
me_plane.polygons.foreach_set('use_smooth', [0, 0, 0, 0, 0, 0, 0, 0, 0, 0, 0, 0, 0, 0, 0, 0, 0, 0, 0, 0, 0, 0, 0, 0, 0, 0, 0, 0, 0, 0, 0, 0, 1, 1, 1, 1, 1, 1, 1, 1, 1, 1, 1, 1, 1, 1, 1, 1, 1, 1, 1, 1, 1, 1, 1, 1, 1, 1, 1, 1, 1, 1, 1, 1, 1, 1, 1, 1, 1, 1, 1, 1, 1, 1, 1, 1, 1, 1, 1, 1, 1, 1, 1, 1, 1, 1, 1, 1, 1, 1, 1, 1, 1, 1, 1, 1, 1, 1, 1, 1, 1, 1, 1, 1, 1, 1, 1, 1, 1, 1, 1, 1, 1, 1, 1, 1, 1, 1, 1, 1, 1, 1, 1, 1, 1, 1, 1, 1, 1, 1, 1, 1, 1, 1, 1, 1, 1, 1, 1, 1, 1, 1, 1, 1, 1, 1, 1, 1, 1, 1, 1, 1, 1, 1, 1, 1, 1, 1, 1, 1, 1, 1, 1, 1, 1, 1, 1, 1, 1, 1, 1, 1, 1, 1, 1, 1, 1, 1, 1, 1, 1, 1, 1, 1, 1, 1, 1, 1, 1, 1, 1, 1, 1, 1, 1, 1, 1, 1, 1, 1, 1, 1, 1, 1, 1, 1, 1, 1, 1, 1, 1, 1, 1, 1, 1, 1, 1, 1, 1, 1, 1, 1, 1, 1, 1, 1, 1, 1, 1, 1, 1, 1, 1, 1, 1, 1, 1, 1, 1, 1, 1, 1, 1, 1, 1, 1, 1, 1, 1, 1, 1, 1, 1, 1, 1, 1, 1, 1, 1, 1, 1, 1, 1, 1, 1, 1, 1, 1, 1, 1, 1, 1, 1, 1, 1, 1, 1, 1, 1, 1, 1, 1, 1, 1, 1, 1, 1, 1, 1, 1, 1, 1, 1, 1, 1, 1, 0, 1, 0, 1, 1, 1, 1, 1, 1, 1, 1, 1, 1, 1, 1, 1, 1, 1, 1, 1, 1, 1, 1, 1, 1, 1, 1, 1, 1, 1, 1, 1, 1, 1, 1, 1, 1, 1, 1, 1, 1, 1, 1, 1, 1, 1, 1, 1, 1, 1, 1, 1, 1, 1, 1, 1, 1, 1, 1, 1, 1, 1, 1, 1, 1, 1, 1, 1, 1, 1, 1, 1, 1, 1, 1, 1, 1, 1, 1, 1, 1, 1, 1, 1, 1, 1, 1, 1, 1, 1, 1, 1, 1, 1, 1, 1, 1, 1, 1, 1, 1, 1, 1, 1, 1, 1, 1, 1, 1, 1, 1, 1, 1, 1, 1, 1, 1, 1, 1, 1, 1, 1, 1, 1, 1, 1, 1, 1, 1, 1, 1, 1, 1, 1, 1, 1, 1, 1, 1, 1, 1, 0, 1, 1, 1, 1, 0, 0, 0, 0, 0, 0, 0, 0, 0, 0, 0, 0, 0, 0, 0, 0, 0, 0, 0, 0, 0, 0, 0, 0, 0, 0, 0, 0, 0, 0, 0, 0, 0, 0, 0, 0, 0, 0, 0, 0, 0, 0, 0, 0, 0, 0, 0, 0, 0, 0, 0, 0, 0, 0, 0, 0, 0, 0, 0, 0, 0, 0, 0, 0, 0, 0, 0, 0, 0, 0, 0, 0, 0, 0, 0, 0, 0, 0, 1, 1, 1, 1, 0, 1, 0, 1, 1, 0, 1, 0, 1, 1, 0, 0, 1, 0, 0, 0, 0, 0, 0, 0, 0, 0, 0, 0, 0, 0, 0, 0, 0, 0, 0, 0, 0, 0, 0, 0, 1, 1, 1, 1, 0, 0, 0, 0, 0, 0, 0, 0, 0, 0, 0, 0, 0, 0, 0, 0, 0, 0, 0])
me_plane.polygons.foreach_set('material_index', [2, 2, 2, 2, 2, 2, 2, 2, 2, 2, 2, 2, 2, 2, 2, 2, 2, 2, 2, 2, 2, 2, 2, 2, 1, 1, 1, 1, 0, 1, 0, 0, 4, 4, 4, 4, 4, 4, 4, 4, 4, 4, 4, 4, 4, 4, 4, 4, 4, 4, 4, 4, 4, 4, 4, 4, 4, 4, 4, 4, 4, 4, 4, 4, 4, 4, 4, 4, 4, 4, 4, 4, 4, 4, 4, 4, 4, 4, 4, 4, 4, 4, 4, 4, 4, 4, 4, 4, 4, 4, 4, 4, 4, 4, 4, 4, 4, 4, 4, 4, 4, 4, 4, 4, 4, 4, 4, 4, 4, 4, 4, 4, 4, 4, 4, 4, 4, 4, 4, 4, 4, 4, 4, 4, 4, 4, 4, 4, 4, 4, 4, 4, 4, 4, 4, 4, 4, 4, 4, 4, 4, 4, 4, 4, 4, 4, 4, 4, 4, 4, 4, 4, 4, 4, 4, 4, 4, 4, 4, 4, 4, 4, 4, 4, 4, 4, 4, 4, 4, 4, 4, 4, 4, 4, 4, 4, 4, 4, 4, 4, 4, 4, 4, 4, 4, 4, 4, 4, 4, 4, 4, 4, 4, 4, 4, 4, 4, 4, 4, 4, 4, 4, 4, 4, 4, 4, 4, 4, 4, 4, 4, 4, 4, 4, 4, 4, 4, 4, 4, 4, 4, 4, 4, 4, 4, 4, 4, 4, 4, 4, 4, 4, 4, 4, 4, 4, 4, 4, 4, 4, 4, 4, 4, 4, 4, 4, 4, 4, 4, 4, 4, 4, 4, 4, 4, 4, 4, 4, 4, 4, 4, 4, 4, 4, 4, 4, 4, 4, 4, 4, 4, 4, 4, 4, 4, 4, 4, 4, 4, 4, 4, 4, 4, 4, 4, 4, 4, 4, 4, 4, 4, 4, 4, 4, 4, 4, 4, 4, 4, 4, 4, 4, 4, 4, 4, 4, 4, 4, 4, 4, 4, 4, 4, 4, 4, 4, 4, 4, 4, 4, 4, 4, 4, 4, 4, 4, 4, 4, 4, 4, 4, 4, 4, 4, 4, 4, 4, 4, 4, 4, 4, 4, 4, 4, 4, 4, 4, 4, 4, 4, 4, 4, 4, 4, 4, 4, 4, 4, 4, 4, 4, 4, 4, 4, 4, 4, 4, 4, 4, 4, 4, 4, 4, 4, 4, 4, 4, 4, 4, 4, 4, 4, 4, 4, 4, 4, 4, 4, 4, 4, 4, 4, 4, 4, 4, 4, 4, 4, 4, 4, 4, 4, 4, 4, 4, 4, 4, 4, 4, 4, 4, 4, 4, 4, 4, 4, 4, 4, 4, 4, 4, 4, 4, 4, 4, 4, 4, 4, 4, 4, 4, 4, 4, 4, 4, 4, 4, 4, 4, 4, 4, 4, 0, 0, 0, 0, 0, 1, 0, 0, 0, 0, 0, 0, 0, 0, 0, 0, 0, 0, 0, 0, 0, 0, 0, 0, 0, 0, 0, 1, 1, 1, 1, 1, 1, 1, 1, 1, 1, 1, 1, 5, 0, 5, 0, 5, 5, 5, 5, 5, 5, 5, 5, 5, 5, 5, 5, 5, 5, 5, 5, 5, 5, 5, 5, 5, 5, 5, 5, 0, 5, 5, 5, 5, 5, 5, 5, 0, 5, 1, 4, 4, 4, 4, 4, 4, 4, 4, 4, 4, 4, 4, 4, 4, 4, 4, 4, 3, 3, 3, 3, 3, 3, 3, 3, 3, 3, 3, 3, 3, 3, 3, 3, 3, 3, 3, 3, 3, 3, 3, 4, 4, 4, 4, 3, 3, 3, 3, 3, 3, 3, 3, 3, 3, 3, 3, 3, 3, 3, 3, 3, 3, 3])
_uv = me_plane.uv_layers.new(name='UVMap')
_uv.uv.foreach_set('vector', [0.6782, 0.9834, 0.6465, 0.9656, 0.6465, 0.8828, 0.6782, 0.8649, 0.7434, 0.865, 0.7434, 0.9834, 0.7118, 0.9656, 0.7118, 0.8828, 0.2617, 0.9644, 0.2302, 0.9502, 0.2302, 0.8851, 0.2617, 0.8709, 0.7118, 1.0, 0.6782, 0.9834, 0.6782, 0.8649, 0.7118, 0.8484, 0.1653, 0.9553, 0.1339, 0.9412, 0.1339, 0.8761, 0.1653, 0.8619, 0.6129, 0.8649, 0.6129, 0.9834, 0.5813, 0.9656, 0.5813, 0.8828, 0.0325, 0.8619, 0.03251, 0.9554, 1.532e-07, 0.9412, 0.0, 0.8761, 0.8086, 0.9834, 0.777, 0.9656, 0.777, 0.8828, 0.8086, 0.865, 0.8423, 1.0, 0.8086, 0.9834, 0.8086, 0.865, 0.8423, 0.8484, 0.06694, 0.8484, 0.06694, 0.9689, 0.03251, 0.9554, 0.0325, 0.8619, 0.6465, 0.8484, 0.6465, 1.0, 0.6129, 0.9834, 0.6129, 0.8649, 0.09945, 0.8619, 0.09945, 0.9553, 0.06694, 0.9412, 0.06694, 0.8761, 0.1339, 0.8484, 0.1339, 0.9689, 0.09945, 0.9553, 0.09945, 0.8619, 0.2952, 0.9779, 0.2617, 0.9644, 0.2617, 0.8709, 0.2952, 0.8574, 0.777, 0.8484, 0.777, 1.0, 0.7434, 0.9834, 0.7434, 0.865, 0.1988, 0.9689, 0.1653, 0.9553, 0.1653, 0.8619, 0.1988, 0.8484, 0.3674, 0.9316, 0.346, 0.9001, 0.4025, 0.9001, 0.3811, 0.9317, 0.3794, 0.9305, 0.3775, 0.9295, 0.3753, 0.929, 0.3732, 0.929, 0.3711, 0.9295, 0.3691, 0.9305, 0.3811, 0.9317, 0.4025, 0.9001, 0.4025, 0.9829, 0.3811, 0.951, 0.3824, 0.9494, 0.3836, 0.9473, 0.3845, 0.945, 0.3849, 0.9426, 0.3849, 0.9401, 0.3845, 0.9377, 0.3836, 0.9354, 0.3824, 0.9333, 0.3811, 0.951, 0.4025, 0.9829, 0.346, 0.9829, 0.3674, 0.951, 0.3691, 0.9522, 0.371, 0.9531, 0.3732, 0.9536, 0.3753, 0.9536, 0.3774, 0.9531, 0.3794, 0.9522, 0.3674, 0.951, 0.346, 0.9829, 0.346, 0.9001, 0.3674, 0.9316, 0.3661, 0.9333, 0.3649, 0.9353, 0.364, 0.9376, 0.3636, 0.9401, 0.3636, 0.9426, 0.364, 0.945, 0.3649, 0.9473, 0.3661, 0.9493, 0.4376, 0.9512, 0.4591, 0.9829, 0.4025, 0.9829, 0.424, 0.9512, 0.4256, 0.9524, 0.4276, 0.9533, 0.4297, 0.9538, 0.4319, 0.9538, 0.434, 0.9534, 0.436, 0.9524, 0.424, 0.9512, 0.4025, 0.9829, 0.4025, 0.9001, 0.424, 0.9319, 0.4227, 0.9335, 0.4214, 0.9356, 0.4206, 0.9379, 0.4202, 0.9403, 0.4202, 0.9428, 0.4206, 0.9452, 0.4214, 0.9475, 0.4226, 0.9496, 0.424, 0.9319, 0.4025, 0.9001, 0.4591, 0.9001, 0.4376, 0.9319, 0.436, 0.9307, 0.434, 0.9298, 0.4319, 0.9293, 0.4297, 0.9293, 0.4276, 0.9298, 0.4256, 0.9307, 0.4376, 0.9319, 0.4591, 0.9001, 0.4591, 0.9829, 0.4376, 0.9512, 0.439, 0.9496, 0.4402, 0.9475, 0.441, 0.9452, 0.4414, 0.9428, 0.4414, 0.9403, 0.441, 0.9379, 0.4402, 0.9356, 0.439, 0.9335, 0.532, 0.6551, 0.5495, 0.6603, 0.5441, 0.6665, 0.5421, 0.675, 0.5441, 0.6834, 0.5495, 0.6896, 0.532, 0.695, 0.4004, 0.695, 0.4004, 0.8154, 0.3511, 0.9001, 0.3511, 0.45, 0.4004, 0.5346, 0.4004, 0.6551, 0.532, 0.5346, 0.4004, 0.5346, 0.3511, 0.45, 0.5813, 0.45, 0.4004, 0.8154, 0.532, 0.8154, 0.5813, 0.9001, 0.3511, 0.9001, 0.7627, 0.4425, 0.7627, 0.4495, 0.7576, 0.4495, 0.7576, 0.4425, 0.0, 0.45, 1.62e-08, 0.0, 0.346, 2.939e-05, 0.346, 0.45, 0.8845, 0.217, 0.8845, 0.4341, 0.8794, 0.4341, 0.8794, 0.217, 0.2302, 0.8484, 4.086e-08, 0.8484, 0.0, 0.45, 0.2302, 0.45, 0.6909, 0.3831, 0.6909, 2.823e-07, 0.7215, 0.06225, 0.7215, 0.3208, 0.3143, 0.5514, 0.3143, 0.5597, 0.3094, 0.5594, 0.3094, 0.5513, 0.2498, 0.5593, 0.2446, 0.5537, 0.2473, 0.551, 0.2521, 0.5561, 0.2521, 0.5561, 0.2473, 0.551, 0.2509, 0.5471, 0.2552, 0.5517, 0.2552, 0.5517, 0.2509, 0.5471, 0.2545, 0.5432, 0.2583, 0.5473, 0.2583, 0.5473, 0.2545, 0.5432, 0.257, 0.5404, 0.2604, 0.5441, 0.3057, 0.8312, 0.3078, 0.8359, 0.3033, 0.838, 0.3013, 0.8335, 0.3013, 0.8335, 0.3033, 0.838, 0.2991, 0.841, 0.297, 0.8363, 0.2604, 0.6429, 0.257, 0.6466, 0.2545, 0.6437, 0.2583, 0.6396, 0.2583, 0.6396, 0.2545, 0.6437, 0.2509, 0.6399, 0.2552, 0.6352, 0.2552, 0.6352, 0.2509, 0.6399, 0.2473, 0.636, 0.2521, 0.6308, 0.2521, 0.6308, 0.2473, 0.636, 0.2446, 0.6332, 0.2498, 0.6276, 0.3193, 0.5513, 0.3192, 0.5594, 0.3143, 0.5597, 0.3143, 0.5514, 0.3143, 0.5597, 0.3143, 0.5676, 0.3094, 0.5671, 0.3094, 0.5594, 0.2446, 0.5537, 0.2402, 0.5475, 0.2432, 0.5451, 0.2473, 0.551, 0.2473, 0.551, 0.2432, 0.5451, 0.2472, 0.5419, 0.2509, 0.5471, 0.2509, 0.5471, 0.2472, 0.5419, 0.2511, 0.5386, 0.2545, 0.5432, 0.2545, 0.5432, 0.2511, 0.5386, 0.254, 0.5361, 0.257, 0.5404, 0.3078, 0.8359, 0.3098, 0.8404, 0.3052, 0.8424, 0.3033, 0.838, 0.3033, 0.838, 0.3052, 0.8424, 0.3011, 0.8455, 0.2991, 0.841, 0.257, 0.6466, 0.254, 0.6508, 0.2511, 0.6484, 0.2545, 0.6437, 0.2545, 0.6437, 0.2511, 0.6484, 0.2472, 0.6451, 0.2509, 0.6399, 0.2509, 0.6399, 0.2472, 0.6451, 0.2432, 0.6418, 0.2473, 0.636, 0.2473, 0.636, 0.2432, 0.6418, 0.2402, 0.6395, 0.2446, 0.6332, 0.3192, 0.5594, 0.3192, 0.5671, 0.3143, 0.5676, 0.3143, 0.5597, 0.3143, 0.5676, 0.3143, 0.5752, 0.3094, 0.5745, 0.3094, 0.5671, 0.2402, 0.5475, 0.2365, 0.5407, 0.2397, 0.5387, 0.2432, 0.5451, 0.2432, 0.5451, 0.2397, 0.5387, 0.2441, 0.5361, 0.2472, 0.5419, 0.2472, 0.5419, 0.2441, 0.5361, 0.2484, 0.5334, 0.2511, 0.5386, 0.2511, 0.5386, 0.2484, 0.5334, 0.2515, 0.5314, 0.254, 0.5361, 0.3098, 0.8404, 0.3117, 0.8448, 0.307, 0.8466, 0.3052, 0.8424, 0.3052, 0.8424, 0.307, 0.8466, 0.303, 0.8499, 0.3011, 0.8455, 0.254, 0.6508, 0.2515, 0.6555, 0.2484, 0.6535, 0.2511, 0.6484, 0.2511, 0.6484, 0.2484, 0.6535, 0.2441, 0.6509, 0.2472, 0.6451, 0.2472, 0.6451, 0.2441, 0.6509, 0.2397, 0.6482, 0.2432, 0.6418, 0.2432, 0.6418, 0.2397, 0.6482, 0.2365, 0.6463, 0.2402, 0.6395, 0.3192, 0.5671, 0.3192, 0.5745, 0.3143, 0.5752, 0.3143, 0.5676, 0.3143, 0.5752, 0.3143, 0.5823, 0.3094, 0.5814, 0.3094, 0.5745, 0.2365, 0.5407, 0.2336, 0.5333, 0.237, 0.5319, 0.2397, 0.5387, 0.2397, 0.5387, 0.237, 0.5319, 0.2416, 0.5299, 0.2441, 0.5361, 0.2441, 0.5361, 0.2416, 0.5299, 0.2462, 0.5279, 0.2484, 0.5334, 0.2484, 0.5334, 0.2462, 0.5279, 0.2495, 0.5264, 0.2515, 0.5314, 0.3117, 0.8448, 0.3135, 0.8487, 0.3087, 0.8504, 0.307, 0.8466, 0.307, 0.8466, 0.3087, 0.8504, 0.3047, 0.8538, 0.303, 0.8499, 0.2515, 0.6555, 0.2495, 0.6605, 0.2462, 0.659, 0.2484, 0.6535, 0.2484, 0.6535, 0.2462, 0.659, 0.2416, 0.657, 0.2441, 0.6509, 0.2441, 0.6509, 0.2416, 0.657, 0.237, 0.6551, 0.2397, 0.6482, 0.2397, 0.6482, 0.237, 0.6551, 0.2336, 0.6537, 0.2365, 0.6463, 0.3192, 0.5745, 0.3192, 0.5814, 0.3143, 0.5823, 0.3143, 0.5752, 0.3143, 0.5823, 0.3143, 0.5887, 0.3094, 0.5877, 0.3094, 0.5814, 0.2336, 0.5333, 0.2316, 0.5256, 0.2351, 0.5247, 0.237, 0.5319, 0.237, 0.5319, 0.2351, 0.5247, 0.2399, 0.5234, 0.2416, 0.5299, 0.2416, 0.5299, 0.2399, 0.5234, 0.2447, 0.5221, 0.2462, 0.5279, 0.2462, 0.5279, 0.2447, 0.5221, 0.2481, 0.5212, 0.2495, 0.5264, 0.3135, 0.8487, 0.3151, 0.8523, 0.3103, 0.8539, 0.3087, 0.8504, 0.3087, 0.8504, 0.3103, 0.8539, 0.3063, 0.8574, 0.3047, 0.8538, 0.2495, 0.6605, 0.2481, 0.6658, 0.2447, 0.6648, 0.2462, 0.659, 0.2462, 0.659, 0.2447, 0.6648, 0.2399, 0.6635, 0.2416, 0.657, 0.2416, 0.657, 0.2399, 0.6635, 0.2351, 0.6623, 0.237, 0.6551, 0.237, 0.6551, 0.2351, 0.6623, 0.2316, 0.6614, 0.2336, 0.6537, 0.3192, 0.5814, 0.3192, 0.5877, 0.3143, 0.5887, 0.3143, 0.5823, 0.8472, 0.8484, 0.8472, 0.8542, 0.8423, 0.8552, 0.8423, 0.8495, 0.2316, 0.5256, 0.2304, 0.5176, 0.2341, 0.5173, 0.2351, 0.5247, 0.2351, 0.5247, 0.2341, 0.5173, 0.239, 0.5167, 0.2399, 0.5234, 0.2399, 0.5234, 0.239, 0.5167, 0.2438, 0.5162, 0.2447, 0.5221, 0.2447, 0.5221, 0.2438, 0.5162, 0.2474, 0.5157, 0.2481, 0.5212, 0.756, 0.4425, 0.756, 0.4386, 0.7609, 0.4376, 0.7608, 0.4413, 0.7608, 0.4413, 0.7609, 0.4376, 0.7658, 0.4386, 0.7658, 0.4425, 0.2481, 0.6658, 0.2474, 0.6712, 0.2438, 0.6708, 0.2447, 0.6648, 0.2447, 0.6648, 0.2438, 0.6708, 0.239, 0.6702, 0.2399, 0.6635, 0.2399, 0.6635, 0.239, 0.6702, 0.2341, 0.6697, 0.2351, 0.6623, 0.2351, 0.6623, 0.2341, 0.6697, 0.2304, 0.6693, 0.2316, 0.6614, 0.8521, 0.8495, 0.8521, 0.8552, 0.8472, 0.8542, 0.8472, 0.8484, 0.8472, 0.8542, 0.8472, 0.8608, 0.8423, 0.8616, 0.8423, 0.8552, 0.2304, 0.5176, 0.2302, 0.5096, 0.2339, 0.5098, 0.2341, 0.5173, 0.2341, 0.5173, 0.2339, 0.5098, 0.2388, 0.51, 0.239, 0.5167, 0.239, 0.5167, 0.2388, 0.51, 0.2437, 0.5101, 0.2438, 0.5162, 0.2438, 0.5162, 0.2437, 0.5101, 0.2472, 0.5102, 0.2474, 0.5157, 0.756, 0.4386, 0.756, 0.4342, 0.7609, 0.4334, 0.7609, 0.4376, 0.7609, 0.4376, 0.7609, 0.4334, 0.7658, 0.4342, 0.7658, 0.4386, 0.2474, 0.6712, 0.2472, 0.6767, 0.2437, 0.6768, 0.2438, 0.6708, 0.2438, 0.6708, 0.2437, 0.6768, 0.2388, 0.677, 0.239, 0.6702, 0.239, 0.6702, 0.2388, 0.677, 0.2339, 0.6772, 0.2341, 0.6697, 0.2341, 0.6697, 0.2339, 0.6772, 0.2302, 0.6774, 0.2304, 0.6693, 0.8521, 0.8552, 0.8521, 0.8616, 0.8472, 0.8608, 0.8472, 0.8542, 0.8472, 0.8608, 0.8472, 0.868, 0.8423, 0.8686, 0.8423, 0.8616, 0.2302, 0.5096, 0.2309, 0.5016, 0.2345, 0.5023, 0.2339, 0.5098, 0.2339, 0.5098, 0.2345, 0.5023, 0.2394, 0.5032, 0.2388, 0.51, 0.2388, 0.51, 0.2394, 0.5032, 0.2442, 0.5041, 0.2437, 0.5101, 0.2437, 0.5101, 0.2442, 0.5041, 0.2477, 0.5048, 0.2472, 0.5102, 0.756, 0.4342, 0.756, 0.4295, 0.7609, 0.4288, 0.7609, 0.4334, 0.7609, 0.4334, 0.7609, 0.4288, 0.7658, 0.4295, 0.7658, 0.4342, 0.2472, 0.6767, 0.2477, 0.6822, 0.2442, 0.6828, 0.2437, 0.6768, 0.2437, 0.6768, 0.2442, 0.6828, 0.2394, 0.6837, 0.2388, 0.677, 0.2388, 0.677, 0.2394, 0.6837, 0.2345, 0.6847, 0.2339, 0.6772, 0.2339, 0.6772, 0.2345, 0.6847, 0.2309, 0.6854, 0.2302, 0.6774, 0.8521, 0.8616, 0.8521, 0.8686, 0.8472, 0.868, 0.8472, 0.8608, 0.8472, 0.868, 0.8472, 0.8756, 0.8423, 0.8761, 0.8423, 0.8686, 0.2309, 0.5016, 0.2325, 0.4937, 0.236, 0.495, 0.2345, 0.5023, 0.2345, 0.5023, 0.236, 0.495, 0.2407, 0.4966, 0.2394, 0.5032, 0.2394, 0.5032, 0.2407, 0.4966, 0.2454, 0.4982, 0.2442, 0.5041, 0.2442, 0.5041, 0.2454, 0.4982, 0.2488, 0.4994, 0.2477, 0.5048, 0.756, 0.4295, 0.756, 0.4244, 0.7609, 0.4239, 0.7609, 0.4288, 0.7609, 0.4288, 0.7609, 0.4239, 0.7658, 0.4244, 0.7658, 0.4295, 0.2477, 0.6822, 0.2488, 0.6876, 0.2454, 0.6887, 0.2442, 0.6828, 0.2442, 0.6828, 0.2454, 0.6887, 0.2407, 0.6903, 0.2394, 0.6837, 0.2394, 0.6837, 0.2407, 0.6903, 0.236, 0.692, 0.2345, 0.6847, 0.2345, 0.6847, 0.236, 0.692, 0.2325, 0.6933, 0.2309, 0.6854, 0.8521, 0.8686, 0.8521, 0.8761, 0.8472, 0.8756, 0.8472, 0.868, 0.8472, 0.8756, 0.8472, 0.8836, 0.8423, 0.8839, 0.8423, 0.8761, 0.2325, 0.4937, 0.235, 0.4862, 0.2383, 0.4879, 0.236, 0.495, 0.236, 0.495, 0.2383, 0.4879, 0.2428, 0.4903, 0.2407, 0.4966, 0.2407, 0.4966, 0.2428, 0.4903, 0.2472, 0.4926, 0.2454, 0.4982, 0.2454, 0.4982, 0.2472, 0.4926, 0.2504, 0.4943, 0.2488, 0.4994, 0.756, 0.4244, 0.756, 0.4191, 0.7609, 0.4188, 0.7609, 0.4239, 0.7609, 0.4239, 0.7609, 0.4188, 0.7658, 0.4191, 0.7658, 0.4244, 0.2488, 0.6876, 0.2504, 0.6927, 0.2472, 0.6944, 0.2454, 0.6887, 0.2454, 0.6887, 0.2472, 0.6944, 0.2428, 0.6967, 0.2407, 0.6903, 0.2407, 0.6903, 0.2428, 0.6967, 0.2383, 0.699, 0.236, 0.692, 0.236, 0.692, 0.2383, 0.699, 0.235, 0.7008, 0.2325, 0.6933, 0.8521, 0.8761, 0.8521, 0.8839, 0.8472, 0.8836, 0.8472, 0.8756, 0.8472, 0.8836, 0.8472, 0.8918, 0.8423, 0.8919, 0.8423, 0.8839, 0.235, 0.4862, 0.2383, 0.4791, 0.2414, 0.4813, 0.2383, 0.4879, 0.2383, 0.4879, 0.2414, 0.4813, 0.2456, 0.4843, 0.2428, 0.4903, 0.2428, 0.4903, 0.2456, 0.4843, 0.2497, 0.4873, 0.2472, 0.4926, 0.7525, 0.4199, 0.7525, 0.4139, 0.756, 0.4137, 0.756, 0.4191, 0.756, 0.4191, 0.756, 0.4137, 0.7609, 0.4135, 0.7609, 0.4188, 0.7609, 0.4188, 0.7609, 0.4135, 0.7658, 0.4137, 0.7658, 0.4191, 0.7658, 0.4191, 0.7658, 0.4137, 0.7694, 0.4139, 0.7694, 0.4199, 0.2472, 0.6944, 0.2497, 0.6997, 0.2456, 0.7027, 0.2428, 0.6967, 0.2428, 0.6967, 0.2456, 0.7027, 0.2414, 0.7057, 0.2383, 0.699, 0.2383, 0.699, 0.2414, 0.7057, 0.2383, 0.7079, 0.235, 0.7008, 0.8521, 0.8839, 0.8521, 0.8919, 0.8472, 0.8918, 0.8472, 0.8836, 0.8472, 0.8918, 0.8472, 0.9, 0.8423, 0.8999, 0.8423, 0.8919, 0.2383, 0.4791, 0.2424, 0.4725, 0.2452, 0.4752, 0.2414, 0.4813, 0.2414, 0.4813, 0.2452, 0.4752, 0.249, 0.4788, 0.2456, 0.4843, 0.2456, 0.4843, 0.249, 0.4788, 0.2528, 0.4824, 0.2497, 0.4873, 0.7525, 0.4139, 0.7525, 0.4079, 0.756, 0.4081, 0.756, 0.4137, 0.756, 0.4137, 0.756, 0.4081, 0.7609, 0.4082, 0.7609, 0.4135, 0.7609, 0.4135, 0.7609, 0.4082, 0.7658, 0.4081, 0.7658, 0.4137, 0.7658, 0.4137, 0.7658, 0.4081, 0.7694, 0.4079, 0.7694, 0.4139, 0.2497, 0.6997, 0.2528, 0.7046, 0.249, 0.7082, 0.2456, 0.7027, 0.2456, 0.7027, 0.249, 0.7082, 0.2452, 0.7118, 0.2414, 0.7057, 0.2414, 0.7057, 0.2452, 0.7118, 0.2424, 0.7145, 0.2383, 0.7079, 0.8521, 0.8919, 0.8521, 0.8999, 0.8472, 0.9, 0.8472, 0.8918, 0.8472, 0.9, 0.8472, 0.9082, 0.8423, 0.9079, 0.8423, 0.8999, 0.2424, 0.4725, 0.2472, 0.4666, 0.2497, 0.4697, 0.2452, 0.4752, 0.2452, 0.4752, 0.2497, 0.4697, 0.253, 0.4738, 0.249, 0.4788, 0.249, 0.4788, 0.253, 0.4738, 0.2564, 0.4779, 0.2528, 0.4824, 0.7525, 0.4079, 0.7525, 0.4019, 0.756, 0.4027, 0.756, 0.4081, 0.756, 0.4081, 0.756, 0.4027, 0.7609, 0.403, 0.7609, 0.4082, 0.7609, 0.4082, 0.7609, 0.403, 0.7658, 0.4027, 0.7658, 0.4081, 0.7658, 0.4081, 0.7658, 0.4027, 0.7694, 0.4019, 0.7694, 0.4079, 0.2528, 0.7046, 0.2564, 0.709, 0.253, 0.7131, 0.249, 0.7082, 0.249, 0.7082, 0.253, 0.7131, 0.2497, 0.7173, 0.2452, 0.7118, 0.2452, 0.7118, 0.2497, 0.7173, 0.2472, 0.7203, 0.2424, 0.7145, 0.8521, 0.8999, 0.8521, 0.9079, 0.8472, 0.9082, 0.8472, 0.9, 0.8472, 0.9082, 0.8472, 0.9162, 0.8423, 0.9157, 0.8423, 0.9079, 0.2472, 0.4666, 0.2526, 0.4615, 0.2547, 0.4649, 0.2497, 0.4697, 0.2497, 0.4697, 0.2547, 0.4649, 0.2576, 0.4695, 0.253, 0.4738, 0.253, 0.4738, 0.2576, 0.4695, 0.2604, 0.4741, 0.2564, 0.4779, 0.2564, 0.4779, 0.2604, 0.4741, 0.2625, 0.4774, 0.2588, 0.4809, 0.756, 0.4027, 0.756, 0.3974, 0.7609, 0.3978, 0.7609, 0.403, 0.7609, 0.403, 0.7609, 0.3978, 0.7658, 0.3974, 0.7658, 0.4027, 0.2588, 0.706, 0.2625, 0.7095, 0.2604, 0.7128, 0.2564, 0.709, 0.2564, 0.709, 0.2604, 0.7128, 0.2576, 0.7174, 0.253, 0.7131, 0.253, 0.7131, 0.2576, 0.7174, 0.2547, 0.722, 0.2497, 0.7173, 0.2497, 0.7173, 0.2547, 0.722, 0.2526, 0.7254, 0.2472, 0.7203, 0.8521, 0.9079, 0.8521, 0.9157, 0.8472, 0.9162, 0.8472, 0.9082, 0.8472, 0.9162, 0.8472, 0.9238, 0.8423, 0.9232, 0.8423, 0.9157, 0.2526, 0.4615, 0.2585, 0.4573, 0.2603, 0.461, 0.2547, 0.4649, 0.2547, 0.4649, 0.2603, 0.461, 0.2626, 0.466, 0.2576, 0.4695, 0.2576, 0.4695, 0.2626, 0.466, 0.2649, 0.4709, 0.2604, 0.4741, 0.2604, 0.4741, 0.2649, 0.4709, 0.2665, 0.4745, 0.2625, 0.4774, 0.756, 0.3974, 0.756, 0.3923, 0.7609, 0.3929, 0.7609, 0.3978, 0.7609, 0.3978, 0.7609, 0.3929, 0.7658, 0.3923, 0.7658, 0.3974, 0.2625, 0.7095, 0.2665, 0.7124, 0.2649, 0.716, 0.2604, 0.7128, 0.2604, 0.7128, 0.2649, 0.716, 0.2626, 0.721, 0.2576, 0.7174, 0.2576, 0.7174, 0.2626, 0.721, 0.2603, 0.726, 0.2547, 0.722, 0.2547, 0.722, 0.2603, 0.726, 0.2585, 0.7297, 0.2526, 0.7254, 0.8521, 0.9157, 0.8521, 0.9232, 0.8472, 0.9238, 0.8472, 0.9162, 0.8472, 0.9238, 0.8472, 0.931, 0.8423, 0.9301, 0.8423, 0.9232, 0.2585, 0.4573, 0.2649, 0.4539, 0.2662, 0.4579, 0.2603, 0.461, 0.2603, 0.461, 0.2662, 0.4579, 0.268, 0.4632, 0.2626, 0.466, 0.2626, 0.466, 0.268, 0.4632, 0.2697, 0.4684, 0.2649, 0.4709, 0.2649, 0.4709, 0.2697, 0.4684, 0.2709, 0.4723, 0.2665, 0.4745, 0.756, 0.3923, 0.756, 0.3875, 0.7609, 0.3883, 0.7609, 0.3929, 0.7609, 0.3929, 0.7609, 0.3883, 0.7658, 0.3875, 0.7658, 0.3923, 0.2665, 0.7124, 0.2709, 0.7147, 0.2697, 0.7185, 0.2649, 0.716, 0.2649, 0.716, 0.2697, 0.7185, 0.268, 0.7238, 0.2626, 0.721, 0.2626, 0.721, 0.268, 0.7238, 0.2662, 0.7291, 0.2603, 0.726, 0.2603, 0.726, 0.2662, 0.7291, 0.2649, 0.733, 0.2585, 0.7297, 0.8521, 0.9232, 0.8521, 0.9301, 0.8472, 0.931, 0.8472, 0.9238, 0.8472, 0.931, 0.8472, 0.9375, 0.8423, 0.9365, 0.8423, 0.9301, 0.2649, 0.4539, 0.2716, 0.4516, 0.2725, 0.4557, 0.2662, 0.4579, 0.2662, 0.4579, 0.2725, 0.4557, 0.2736, 0.4612, 0.268, 0.4632, 0.268, 0.4632, 0.2736, 0.4612, 0.2747, 0.4667, 0.2697, 0.4684, 0.2697, 0.4684, 0.2747, 0.4667, 0.2754, 0.4707, 0.2709, 0.4723, 0.756, 0.3875, 0.756, 0.3831, 0.7609, 0.3841, 0.7609, 0.3883, 0.7609, 0.3883, 0.7609, 0.3841, 0.7658, 0.3831, 0.7658, 0.3875, 0.2709, 0.7147, 0.2754, 0.7163, 0.2747, 0.7203, 0.2697, 0.7185, 0.2697, 0.7185, 0.2747, 0.7203, 0.2736, 0.7258, 0.268, 0.7238, 0.268, 0.7238, 0.2736, 0.7258, 0.2725, 0.7313, 0.2662, 0.7291, 0.2662, 0.7291, 0.2725, 0.7313, 0.2716, 0.7353, 0.2649, 0.733, 0.8521, 0.9301, 0.8521, 0.9365, 0.8472, 0.9375, 0.8472, 0.931, 0.4998, 0.9372, 0.4998, 0.9308, 0.5047, 0.93, 0.5047, 0.9362, 0.2716, 0.4516, 0.2785, 0.4503, 0.2789, 0.4545, 0.2725, 0.4557, 0.2725, 0.4557, 0.2789, 0.4545, 0.2794, 0.4601, 0.2736, 0.4612, 0.2736, 0.4612, 0.2794, 0.4601, 0.2799, 0.4657, 0.2747, 0.4667, 0.2747, 0.4667, 0.2799, 0.4657, 0.2802, 0.4698, 0.2754, 0.4707, 0.7388, 0.4491, 0.7388, 0.4451, 0.7437, 0.4441, 0.7437, 0.448, 0.7437, 0.448, 0.7437, 0.4441, 0.7486, 0.4451, 0.7486, 0.4491, 0.2754, 0.7163, 0.2802, 0.7172, 0.2799, 0.7213, 0.2747, 0.7203, 0.2747, 0.7203, 0.2799, 0.7213, 0.2794, 0.7269, 0.2736, 0.7258, 0.2736, 0.7258, 0.2794, 0.7269, 0.2789, 0.7325, 0.2725, 0.7313, 0.2725, 0.7313, 0.2789, 0.7325, 0.2785, 0.7367, 0.2716, 0.7353, 0.4949, 0.9362, 0.4949, 0.93, 0.4998, 0.9308, 0.4998, 0.9372, 0.4998, 0.9308, 0.4998, 0.9238, 0.5047, 0.9231, 0.5047, 0.93, 0.2785, 0.4503, 0.2855, 0.45, 0.2854, 0.4542, 0.2789, 0.4545, 0.2789, 0.4545, 0.2854, 0.4542, 0.2853, 0.4599, 0.2794, 0.4601, 0.2794, 0.4601, 0.2853, 0.4599, 0.2851, 0.4655, 0.2799, 0.4657, 0.2799, 0.4657, 0.2851, 0.4655, 0.2849, 0.4696, 0.2802, 0.4698, 0.7388, 0.4451, 0.7388, 0.4407, 0.7437, 0.4399, 0.7437, 0.4441, 0.7437, 0.4441, 0.7437, 0.4399, 0.7486, 0.4407, 0.7486, 0.4451, 0.2802, 0.7172, 0.2849, 0.7174, 0.2851, 0.7214, 0.2799, 0.7213, 0.2799, 0.7213, 0.2851, 0.7214, 0.2853, 0.7271, 0.2794, 0.7269, 0.2794, 0.7269, 0.2853, 0.7271, 0.2854, 0.7327, 0.2789, 0.7325, 0.2789, 0.7325, 0.2854, 0.7327, 0.2855, 0.7369, 0.2785, 0.7367, 0.4949, 0.93, 0.4949, 0.9231, 0.4998, 0.9238, 0.4998, 0.9308, 0.4998, 0.9238, 0.4998, 0.9163, 0.5047, 0.9157, 0.5047, 0.9231, 0.2855, 0.45, 0.2925, 0.4508, 0.2919, 0.455, 0.2854, 0.4542, 0.2854, 0.4542, 0.2919, 0.455, 0.2912, 0.4606, 0.2853, 0.4599, 0.2853, 0.4599, 0.2912, 0.4606, 0.2903, 0.4661, 0.2851, 0.4655, 0.2851, 0.4655, 0.2903, 0.4661, 0.2897, 0.4701, 0.2849, 0.4696, 0.7388, 0.4407, 0.7388, 0.4358, 0.7437, 0.4352, 0.7437, 0.4399, 0.7437, 0.4399, 0.7437, 0.4352, 0.7486, 0.4358, 0.7486, 0.4407, 0.2849, 0.7174, 0.2897, 0.7168, 0.2903, 0.7208, 0.2851, 0.7214, 0.2851, 0.7214, 0.2903, 0.7208, 0.2911, 0.7264, 0.2853, 0.7271, 0.2853, 0.7271, 0.2911, 0.7264, 0.2919, 0.732, 0.2854, 0.7327, 0.2854, 0.7327, 0.2919, 0.732, 0.2925, 0.7361, 0.2855, 0.7369, 0.4949, 0.9231, 0.4949, 0.9157, 0.4998, 0.9163, 0.4998, 0.9238, 0.4998, 0.9163, 0.4998, 0.9084, 0.5047, 0.908, 0.5047, 0.9157, 0.2925, 0.4508, 0.2993, 0.4527, 0.2983, 0.4567, 0.2919, 0.455, 0.2919, 0.455, 0.2983, 0.4567, 0.2969, 0.4621, 0.2912, 0.4606, 0.2912, 0.4606, 0.2969, 0.4621, 0.2954, 0.4675, 0.2903, 0.4661, 0.2903, 0.4661, 0.2954, 0.4675, 0.2943, 0.4714, 0.2897, 0.4701, 0.7388, 0.4358, 0.7388, 0.4307, 0.7437, 0.4303, 0.7437, 0.4352, 0.7437, 0.4352, 0.7437, 0.4303, 0.7486, 0.4307, 0.7486, 0.4358, 0.2897, 0.7168, 0.2943, 0.7156, 0.2954, 0.7195, 0.2903, 0.7208, 0.2903, 0.7208, 0.2954, 0.7195, 0.2969, 0.7249, 0.2911, 0.7264, 0.2911, 0.7264, 0.2969, 0.7249, 0.2983, 0.7303, 0.2919, 0.732, 0.2919, 0.732, 0.2983, 0.7303, 0.2993, 0.7343, 0.2925, 0.7361, 0.4949, 0.9157, 0.4949, 0.908, 0.4998, 0.9084, 0.4998, 0.9163, 0.4998, 0.9084, 0.4998, 0.9002, 0.5047, 0.9001, 0.5047, 0.908, 0.2993, 0.4527, 0.3058, 0.4555, 0.3044, 0.4593, 0.2983, 0.4567, 0.2983, 0.4567, 0.3044, 0.4593, 0.3024, 0.4645, 0.2969, 0.4621, 0.2969, 0.4621, 0.3024, 0.4645, 0.3003, 0.4696, 0.2954, 0.4675, 0.2954, 0.4675, 0.3003, 0.4696, 0.2988, 0.4733, 0.2943, 0.4714, 0.7388, 0.4307, 0.7388, 0.4254, 0.7437, 0.4251, 0.7437, 0.4303, 0.7437, 0.4303, 0.7437, 0.4251, 0.7486, 0.4254, 0.7486, 0.4307, 0.2943, 0.7156, 0.2988, 0.7136, 0.3003, 0.7173, 0.2954, 0.7195, 0.2954, 0.7195, 0.3003, 0.7173, 0.3024, 0.7225, 0.2969, 0.7249, 0.2969, 0.7249, 0.3024, 0.7225, 0.3044, 0.7276, 0.2983, 0.7303, 0.2983, 0.7303, 0.3044, 0.7276, 0.3058, 0.7314, 0.2993, 0.7343, 0.4949, 0.908, 0.4949, 0.9001, 0.4998, 0.9002, 0.4998, 0.9084, 0.702, 0.444, 0.7052, 0.4419, 0.7071, 0.4381, 0.7071, 0.4338, 0.7095, 0.433, 0.7095, 0.4389, 0.707, 0.444, 0.7027, 0.4469, 0.6977, 0.447, 0.6984, 0.4441, 0.702, 0.428, 0.6984, 0.4281, 0.6952, 0.4303, 0.6934, 0.434, 0.6934, 0.4382, 0.6952, 0.4419, 0.6984, 0.4441, 0.6977, 0.447, 0.6934, 0.4441, 0.6909, 0.439, 0.6909, 0.4332, 0.6934, 0.4281, 0.6977, 0.4252, 0.7027, 0.4251, 0.707, 0.428, 0.7095, 0.433, 0.7071, 0.4338, 0.7052, 0.4301, 0.5146, 0.9014, 0.5219, 0.9007, 0.5219, 0.918, 0.5146, 0.9182, 0.3455, 0.7789, 0.3419, 0.7792, 0.3419, 0.7716, 0.3455, 0.7714, 0.3105, 0.8695, 0.3074, 0.8675, 0.3107, 0.8619, 0.3135, 0.8644, 0.5666, 0.9057, 0.5631, 0.9059, 0.5631, 0.9002, 0.5666, 0.9001, 0.5702, 0.9059, 0.5666, 0.9057, 0.5666, 0.9001, 0.5702, 0.9002, 0.4713, 0.96, 0.4745, 0.9579, 0.4775, 0.9631, 0.4746, 0.9656, 0.4659, 0.9637, 0.4682, 0.9621, 0.4717, 0.9682, 0.4697, 0.9701, 0.3043, 0.8654, 0.302, 0.8638, 0.3057, 0.8574, 0.3078, 0.8593, 0.3074, 0.8675, 0.3043, 0.8654, 0.3078, 0.8593, 0.3107, 0.8619, 0.3128, 0.871, 0.3105, 0.8695, 0.3135, 0.8644, 0.3156, 0.8662, 0.4745, 0.9579, 0.4767, 0.9565, 0.4796, 0.9613, 0.4775, 0.9631, 0.4682, 0.9621, 0.4713, 0.96, 0.4746, 0.9656, 0.4717, 0.9682, 0.3419, 0.7792, 0.3383, 0.7789, 0.3383, 0.7714, 0.3419, 0.7716, 0.3015, 0.872, 0.2991, 0.8708, 0.302, 0.8638, 0.3043, 0.8654, 0.3048, 0.8736, 0.3015, 0.872, 0.3043, 0.8654, 0.3074, 0.8675, 0.3081, 0.8751, 0.3048, 0.8736, 0.3074, 0.8675, 0.3105, 0.8695, 0.3106, 0.8762, 0.3081, 0.8751, 0.3105, 0.8695, 0.3128, 0.871, 0.5666, 0.9111, 0.5631, 0.9115, 0.5631, 0.9059, 0.5666, 0.9057, 0.5702, 0.9115, 0.5666, 0.9111, 0.5666, 0.9057, 0.5702, 0.9059, 0.4721, 0.9523, 0.4745, 0.9512, 0.4767, 0.9565, 0.4745, 0.9579, 0.4687, 0.9539, 0.4721, 0.9523, 0.4745, 0.9579, 0.4713, 0.96, 0.4654, 0.9555, 0.4687, 0.9539, 0.4713, 0.96, 0.4682, 0.9621, 0.463, 0.9567, 0.4654, 0.9555, 0.4682, 0.9621, 0.4659, 0.9637, 0.3419, 0.7865, 0.3383, 0.7861, 0.3383, 0.7789, 0.3419, 0.7792, 0.3455, 0.7861, 0.3419, 0.7865, 0.3419, 0.7792, 0.3455, 0.7789, 0.2994, 0.8789, 0.2969, 0.8781, 0.2991, 0.8708, 0.3015, 0.872, 0.3029, 0.88, 0.2994, 0.8789, 0.3015, 0.872, 0.3048, 0.8736, 0.3064, 0.881, 0.3029, 0.88, 0.3048, 0.8736, 0.3081, 0.8751, 0.3089, 0.8818, 0.3064, 0.881, 0.3081, 0.8751, 0.3106, 0.8762, 0.5666, 0.9163, 0.5631, 0.9169, 0.5631, 0.9115, 0.5666, 0.9111, 0.5702, 0.9169, 0.5666, 0.9163, 0.5666, 0.9111, 0.5702, 0.9115, 0.4703, 0.9464, 0.4729, 0.9457, 0.4745, 0.9512, 0.4721, 0.9523, 0.4668, 0.9475, 0.4703, 0.9464, 0.4721, 0.9523, 0.4687, 0.9539, 0.4634, 0.9486, 0.4668, 0.9475, 0.4687, 0.9539, 0.4654, 0.9555, 0.4608, 0.9494, 0.4634, 0.9486, 0.4654, 0.9555, 0.463, 0.9567, 0.3419, 0.7934, 0.3383, 0.7928, 0.3383, 0.7861, 0.3419, 0.7865, 0.3455, 0.7928, 0.3419, 0.7934, 0.3419, 0.7865, 0.3455, 0.7861, 0.2982, 0.8861, 0.2956, 0.8856, 0.2969, 0.8781, 0.2994, 0.8789, 0.3018, 0.8866, 0.2982, 0.8861, 0.2994, 0.8789, 0.3029, 0.88, 0.3053, 0.8872, 0.3018, 0.8866, 0.3029, 0.88, 0.3064, 0.881, 0.3079, 0.8875, 0.3053, 0.8872, 0.3064, 0.881, 0.3089, 0.8818, 0.5666, 0.9212, 0.5631, 0.9218, 0.5631, 0.9169, 0.5666, 0.9163, 0.5702, 0.9218, 0.5666, 0.9212, 0.5666, 0.9163, 0.5702, 0.9169, 0.4693, 0.9403, 0.4719, 0.94, 0.4729, 0.9457, 0.4703, 0.9464, 0.4657, 0.9409, 0.4693, 0.9403, 0.4703, 0.9464, 0.4668, 0.9475, 0.4621, 0.9414, 0.4657, 0.9409, 0.4668, 0.9475, 0.4634, 0.9486, 0.4595, 0.9418, 0.4621, 0.9414, 0.4634, 0.9486, 0.4608, 0.9494, 0.3419, 0.7998, 0.3383, 0.799, 0.3383, 0.7928, 0.3419, 0.7934, 0.3455, 0.799, 0.3419, 0.7998, 0.3419, 0.7934, 0.3455, 0.7928, 0.3455, 0.8046, 0.3419, 0.8054, 0.3419, 0.7998, 0.3455, 0.799, 0.3014, 0.8934, 0.2978, 0.8934, 0.2982, 0.8861, 0.3018, 0.8866, 0.305, 0.8934, 0.3014, 0.8934, 0.3018, 0.8866, 0.3053, 0.8872, 0.3076, 0.8933, 0.305, 0.8934, 0.3053, 0.8872, 0.3079, 0.8875, 0.5666, 0.9256, 0.5631, 0.9264, 0.5631, 0.9218, 0.5666, 0.9212, 0.5702, 0.9264, 0.5666, 0.9256, 0.5666, 0.9212, 0.5702, 0.9218, 0.4689, 0.9341, 0.4715, 0.9341, 0.4719, 0.94, 0.4693, 0.9403, 0.4653, 0.9341, 0.4689, 0.9341, 0.4693, 0.9403, 0.4657, 0.9409, 0.4617, 0.9341, 0.4653, 0.9341, 0.4657, 0.9409, 0.4621, 0.9414, 0.4591, 0.9341, 0.4617, 0.9341, 0.4621, 0.9414, 0.4595, 0.9418, 0.3419, 0.8054, 0.3383, 0.8046, 0.3383, 0.799, 0.3419, 0.7998, 0.2978, 0.8934, 0.2952, 0.8933, 0.2956, 0.8856, 0.2982, 0.8861, 0.2982, 0.9007, 0.2956, 0.901, 0.2952, 0.8933, 0.2978, 0.8934, 0.3018, 0.9001, 0.2982, 0.9007, 0.2978, 0.8934, 0.3014, 0.8934, 0.3053, 0.8996, 0.3018, 0.9001, 0.3014, 0.8934, 0.305, 0.8934, 0.3079, 0.8992, 0.3053, 0.8996, 0.305, 0.8934, 0.3076, 0.8933, 0.3418, 0.8268, 0.3454, 0.8274, 0.3454, 0.832, 0.3418, 0.8313, 0.3383, 0.8274, 0.3418, 0.8268, 0.3418, 0.8313, 0.3383, 0.832, 0.4693, 0.9279, 0.4719, 0.9283, 0.4715, 0.9341, 0.4689, 0.9341, 0.4657, 0.9273, 0.4693, 0.9279, 0.4689, 0.9341, 0.4653, 0.9341, 0.4621, 0.9268, 0.4657, 0.9273, 0.4653, 0.9341, 0.4617, 0.9341, 0.4595, 0.9264, 0.4621, 0.9268, 0.4617, 0.9341, 0.4591, 0.9341, 0.5109, 0.9063, 0.5073, 0.9069, 0.5073, 0.9008, 0.5109, 0.9001, 0.5146, 0.9069, 0.5109, 0.9063, 0.5109, 0.9001, 0.5145, 0.9008, 0.2994, 0.9079, 0.2969, 0.9086, 0.2956, 0.901, 0.2982, 0.9007, 0.3029, 0.9068, 0.2994, 0.9079, 0.2982, 0.9007, 0.3018, 0.9001, 0.3064, 0.9057, 0.3029, 0.9068, 0.3018, 0.9001, 0.3053, 0.8996, 0.3089, 0.9049, 0.3064, 0.9057, 0.3053, 0.8996, 0.3079, 0.8992, 0.3418, 0.8219, 0.3454, 0.8223, 0.3454, 0.8274, 0.3418, 0.8268, 0.3383, 0.8223, 0.3418, 0.8219, 0.3418, 0.8268, 0.3383, 0.8274, 0.4703, 0.9218, 0.4729, 0.9226, 0.4719, 0.9283, 0.4693, 0.9279, 0.4668, 0.9207, 0.4703, 0.9218, 0.4693, 0.9279, 0.4657, 0.9273, 0.4634, 0.9196, 0.4668, 0.9207, 0.4657, 0.9273, 0.4621, 0.9268, 0.4608, 0.9189, 0.4634, 0.9196, 0.4621, 0.9268, 0.4595, 0.9264, 0.511, 0.9132, 0.5073, 0.9136, 0.5073, 0.9069, 0.5109, 0.9063, 0.5146, 0.9136, 0.511, 0.9132, 0.5109, 0.9063, 0.5146, 0.9069, 0.3015, 0.9148, 0.2991, 0.9159, 0.2969, 0.9086, 0.2994, 0.9079, 0.3048, 0.9132, 0.3015, 0.9148, 0.2994, 0.9079, 0.3029, 0.9068, 0.3081, 0.9116, 0.3048, 0.9132, 0.3029, 0.9068, 0.3064, 0.9057, 0.3106, 0.9104, 0.3081, 0.9116, 0.3064, 0.9057, 0.3089, 0.9049, 0.3418, 0.8166, 0.3454, 0.817, 0.3454, 0.8223, 0.3418, 0.8219, 0.3383, 0.817, 0.3418, 0.8166, 0.3418, 0.8219, 0.3383, 0.8223, 0.4721, 0.9159, 0.4745, 0.9171, 0.4729, 0.9226, 0.4703, 0.9218, 0.4687, 0.9143, 0.4721, 0.9159, 0.4703, 0.9218, 0.4668, 0.9207, 0.4654, 0.9127, 0.4687, 0.9143, 0.4668, 0.9207, 0.4634, 0.9196, 0.463, 0.9116, 0.4654, 0.9127, 0.4634, 0.9196, 0.4608, 0.9189, 0.511, 0.9204, 0.5073, 0.9208, 0.5073, 0.9136, 0.511, 0.9132, 0.5146, 0.9208, 0.511, 0.9204, 0.511, 0.9132, 0.5146, 0.9136, 0.3043, 0.9213, 0.302, 0.9228, 0.2991, 0.9159, 0.3015, 0.9148, 0.3074, 0.9193, 0.3043, 0.9213, 0.3015, 0.9148, 0.3048, 0.9132, 0.3105, 0.9172, 0.3074, 0.9193, 0.3048, 0.9132, 0.3081, 0.9116, 0.3128, 0.9157, 0.3105, 0.9172, 0.3081, 0.9116, 0.3106, 0.9104, 0.3418, 0.8111, 0.3454, 0.8113, 0.3454, 0.817, 0.3418, 0.8166, 0.3383, 0.8113, 0.3418, 0.8111, 0.3418, 0.8166, 0.3383, 0.817, 0.4745, 0.9103, 0.4767, 0.9118, 0.4745, 0.9171, 0.4721, 0.9159, 0.4713, 0.9082, 0.4745, 0.9103, 0.4721, 0.9159, 0.4687, 0.9143, 0.4682, 0.9061, 0.4713, 0.9082, 0.4687, 0.9143, 0.4654, 0.9127, 0.4659, 0.9046, 0.4682, 0.9061, 0.4654, 0.9127, 0.463, 0.9116, 0.511, 0.928, 0.5073, 0.9283, 0.5073, 0.9208, 0.511, 0.9204, 0.5146, 0.9283, 0.511, 0.928, 0.511, 0.9204, 0.5146, 0.9208, 0.5146, 0.9359, 0.511, 0.9359, 0.511, 0.928, 0.5146, 0.9283, 0.3107, 0.9249, 0.3078, 0.9274, 0.3043, 0.9213, 0.3074, 0.9193, 0.3135, 0.9224, 0.3107, 0.9249, 0.3074, 0.9193, 0.3105, 0.9172, 0.3156, 0.9205, 0.3135, 0.9224, 0.3105, 0.9172, 0.3128, 0.9157, 0.3418, 0.8054, 0.3454, 0.8055, 0.3454, 0.8113, 0.3418, 0.8111, 0.3383, 0.8055, 0.3418, 0.8054, 0.3418, 0.8111, 0.3383, 0.8113, 0.4775, 0.9051, 0.4796, 0.907, 0.4767, 0.9118, 0.4745, 0.9103, 0.4746, 0.9026, 0.4775, 0.9051, 0.4745, 0.9103, 0.4713, 0.9082, 0.4717, 0.9001, 0.4746, 0.9026, 0.4713, 0.9082, 0.4682, 0.9061, 0.5073, 0.9359, 0.5047, 0.9361, 0.5047, 0.9288, 0.5073, 0.9283, 0.511, 0.9359, 0.5073, 0.9359, 0.5073, 0.9283, 0.511, 0.928, 0.3078, 0.9274, 0.3057, 0.9293, 0.302, 0.9228, 0.3043, 0.9213, 0.5576, 0.9058, 0.5577, 0.9102, 0.5558, 0.9139, 0.5526, 0.9161, 0.5489, 0.9161, 0.5457, 0.9139, 0.5439, 0.9103, 0.5439, 0.906, 0.5457, 0.9023, 0.5489, 0.9001, 0.5526, 0.9001, 0.5558, 0.9021, 0.297, 0.8363, 0.2941, 0.8387, 0.268, 0.7798, 0.271, 0.7773, 0.2552, 0.6352, 0.2521, 0.6308, 0.2997, 0.5935, 0.3028, 0.5979, 0.2552, 0.5517, 0.2583, 0.5473, 0.3058, 0.5847, 0.3028, 0.5891, 0.3193, 0.5513, 0.3143, 0.5514, 0.3143, 0.4851, 0.3193, 0.485, 0.2583, 0.6396, 0.2552, 0.6352, 0.3028, 0.5979, 0.3058, 0.6023, 0.3228, 0.551, 0.3193, 0.5513, 0.3193, 0.485, 0.3228, 0.4847, 0.2521, 0.5561, 0.2552, 0.5517, 0.3028, 0.5891, 0.2997, 0.5935, 0.3092, 0.8299, 0.3057, 0.8312, 0.2797, 0.7722, 0.2832, 0.7709, 0.3057, 0.8312, 0.3013, 0.8335, 0.2753, 0.7746, 0.2797, 0.7722, 0.3013, 0.8335, 0.297, 0.8363, 0.271, 0.7773, 0.2753, 0.7746, 0.3094, 0.5513, 0.3058, 0.551, 0.3058, 0.4847, 0.3094, 0.485, 0.3143, 0.5514, 0.3094, 0.5513, 0.3094, 0.485, 0.3143, 0.4851, 0.8056, 0.3831, 0.8092, 0.3831, 0.8098, 0.4184, 0.8043, 0.4184, 0.3143, 0.4851, 0.3094, 0.485, 0.307, 0.45, 0.3143, 0.4502, 0.7995, 0.4248, 0.7946, 0.4262, 0.7945, 0.4167, 0.7994, 0.4138, 0.5625, 0.9353, 0.5589, 0.9353, 0.5577, 0.9001, 0.5631, 0.9001, 0.271, 0.7773, 0.268, 0.7798, 0.2502, 0.7502, 0.2546, 0.7465, 0.5439, 0.9182, 0.5366, 0.9175, 0.5366, 0.9003, 0.5439, 0.9004, 0.2753, 0.7746, 0.271, 0.7773, 0.2546, 0.7465, 0.2611, 0.7424, 0.2797, 0.7722, 0.2753, 0.7746, 0.2611, 0.7424, 0.2677, 0.7389, 0.3193, 0.485, 0.3143, 0.4851, 0.3143, 0.4502, 0.3217, 0.45, 0.2832, 0.7709, 0.2797, 0.7722, 0.2677, 0.7389, 0.2729, 0.7369, 0.0, 0.0, 0.0, 0.0, 0.0, 0.0, 0.0, 0.0, 0.8115, 0.8484, 0.5813, 0.8484, 0.5813, 0.45, 0.8115, 0.45, 0.8488, 0.3208, 0.8603, 0.2433, 0.8679, 0.2437, 0.8794, 0.3831, 0.6909, 0.3831, 0.7215, 0.3208, 0.0, 0.0, 0.0, 0.0, 0.0, 0.0, 0.0, 0.0, 0.8115, 0.8331, 0.823, 0.6937, 0.8307, 0.6933, 0.8421, 0.7709, 0.9694, 0.7709, 1.0, 0.8331, 0.3158, 0.9103, 0.3158, 0.6933, 0.321, 0.6933, 0.321, 0.9103, 0.8488, 0.3208, 0.7215, 0.3208, 0.7279, 0.3077, 0.8424, 0.3079, 0.8421, 0.5123, 0.8307, 0.5899, 0.823, 0.5894, 0.8115, 0.45, 1.0, 0.45, 0.9694, 0.5123, 0.6909, 2.823e-07, 0.8794, 0.0, 0.8679, 0.1394, 0.8603, 0.1398, 0.8488, 0.06225, 0.7215, 0.06225, 0.8424, 0.07497, 0.8424, 0.3079, 0.8367, 0.2963, 0.8367, 0.08682, 0.7215, 0.06225, 0.8488, 0.06225, 0.8424, 0.07497, 0.7279, 0.07497, 0.8488, 0.06225, 0.8488, 0.3208, 0.8424, 0.3079, 0.8424, 0.07497, 0.7215, 0.3208, 0.7215, 0.06225, 0.7279, 0.07497, 0.7279, 0.3077, 0.8367, 0.2963, 0.7336, 0.2963, 0.7336, 0.08682, 0.8367, 0.08682, 0.7279, 0.3077, 0.7279, 0.07497, 0.7336, 0.08682, 0.7336, 0.2963, 0.8424, 0.3079, 0.7279, 0.3077, 0.7336, 0.2963, 0.8367, 0.2963, 0.7279, 0.07497, 0.8424, 0.07497, 0.8367, 0.08682, 0.7336, 0.08682, 0.9694, 0.7709, 0.8421, 0.7709, 0.8485, 0.7577, 0.963, 0.7577, 1.0, 0.45, 1.0, 0.8331, 0.9694, 0.7709, 0.9694, 0.5123, 0.8485, 0.7577, 0.8485, 0.525, 0.8542, 0.5368, 0.8542, 0.7463, 0.8421, 0.5123, 0.9694, 0.5123, 0.963, 0.525, 0.8485, 0.525, 0.8421, 0.7709, 0.8421, 0.5123, 0.8485, 0.525, 0.8485, 0.7577, 0.9694, 0.5123, 0.9694, 0.7709, 0.963, 0.7577, 0.963, 0.525, 0.9573, 0.7463, 0.8542, 0.7463, 0.8542, 0.5368, 0.9573, 0.5368, 0.963, 0.525, 0.963, 0.7577, 0.9573, 0.7463, 0.9573, 0.5368, 0.963, 0.7577, 0.8485, 0.7577, 0.8542, 0.7463, 0.9573, 0.7463, 0.8485, 0.525, 0.963, 0.525, 0.9573, 0.5368, 0.8542, 0.5368, 0.346, 0.45, 0.346, 1.405e-05, 0.3521, 1.379e-05, 0.3521, 0.2171, 0.3521, 0.233, 0.3521, 0.45, 0.6909, 0.0, 0.6909, 0.45, 0.6848, 0.45, 0.6848, 0.233, 0.6848, 0.2171, 0.6848, 2.353e-07, 0.3404, 0.2134, 0.3404, 0.1975, 0.6731, 0.1975, 0.6731, 0.2134, 0.8845, 1.106e-06, 0.8845, 0.217, 0.8794, 0.217, 0.8794, 0.0, 0.3383, 0.45, 0.3383, 0.8342, 0.3331, 0.8342, 0.3331, 0.45, 0.7679, 0.4425, 0.7679, 0.4495, 0.7627, 0.4495, 0.7627, 0.4425, 0.7525, 0.4495, 0.7525, 0.4425, 0.7576, 0.4425, 0.7576, 0.4495, 0.328, 0.8342, 0.328, 0.45, 0.3331, 0.45, 0.3331, 0.8342, 0.7679, 0.4495, 0.7679, 0.4425, 0.773, 0.4425, 0.773, 0.4495, 0.3511, 0.45, 0.3511, 0.9001, 0.346, 0.9001, 0.346, 0.45, 0.3383, 0.6671, 0.3383, 0.45, 0.3434, 0.45, 0.3434, 0.6671, 0.3228, 0.9001, 0.3228, 0.45, 0.328, 0.45, 0.328, 0.9001, 0.214, 0.9443, 0.214, 0.9521, 0.2041, 0.9521, 0.2041, 0.9443, 0.8679, 0.2358, 0.8603, 0.2355, 0.8603, 0.2433, 0.8488, 0.3208, 0.8488, 0.06225, 0.8603, 0.1398, 0.8603, 0.1476, 0.8679, 0.1473, 0.8679, 0.1394, 0.8794, 0.0, 0.8794, 0.3831, 0.8679, 0.2437, 0.3058, 0.5966, 0.3058, 0.5887, 0.3157, 0.5887, 0.3157, 0.5966, 0.823, 0.5973, 0.8307, 0.5977, 0.8307, 0.5899, 0.8421, 0.5123, 0.8421, 0.7709, 0.8307, 0.6933, 0.8307, 0.6855, 0.823, 0.6859, 0.823, 0.6937, 0.8115, 0.8331, 0.8115, 0.45, 0.823, 0.5894, 0.3157, 0.5887, 0.321, 0.5966, 0.3157, 0.5966, 0.4949, 0.9372, 0.5025, 0.9373, 0.5025, 0.9486, 0.4949, 0.9486, 0.3431, 0.8342, 0.3431, 0.8421, 0.3333, 0.8421, 0.3333, 0.8342, 0.2238, 0.9443, 0.2291, 0.9443, 0.2238, 0.9521, 0.8521, 0.8488, 0.8597, 0.8484, 0.8597, 0.8567, 0.8521, 0.8571, 0.5293, 0.9311, 0.5369, 0.9312, 0.5369, 0.9425, 0.5293, 0.9424, 0.214, 0.9521, 0.214, 0.9443, 0.2238, 0.9443, 0.2238, 0.9521, 0.8218, 0.4391, 0.8141, 0.4391, 0.8141, 0.4277, 0.8218, 0.4278, 0.8192, 0.8445, 0.8115, 0.8446, 0.8115, 0.8332, 0.8192, 0.8331, 0.5047, 0.9361, 0.5124, 0.9362, 0.5124, 0.9475, 0.5047, 0.9474, 0.3158, 0.9377, 0.3235, 0.9377, 0.3235, 0.949, 0.3158, 0.9491, 0.5653, 0.9467, 0.5577, 0.9467, 0.5577, 0.9354, 0.5653, 0.9353, 0.5146, 0.9312, 0.5223, 0.9311, 0.5223, 0.9425, 0.5146, 0.9426, 0.3431, 0.9309, 0.3431, 0.9388, 0.3333, 0.9388, 0.3333, 0.9309, 0.214, 0.8484, 0.214, 0.8562, 0.2041, 0.8562, 0.2041, 0.8484, 0.3058, 0.6933, 0.3058, 0.6854, 0.3157, 0.6854, 0.3157, 0.6933, 0.214, 0.8562, 0.214, 0.8484, 0.2238, 0.8484, 0.2238, 0.8562, 0.2238, 0.8562, 0.2238, 0.8484, 0.2291, 0.8562, 0.2041, 0.8562, 0.1988, 0.8562, 0.2041, 0.8484, 0.8521, 0.9522, 0.8521, 0.9449, 0.8597, 0.9453, 0.8597, 0.9527, 0.3459, 0.6675, 0.3459, 0.6758, 0.3383, 0.6754, 0.3383, 0.6671, 0.1988, 0.8562, 0.2041, 0.8562, 0.2041, 0.9443, 0.1988, 0.9443, 0.3459, 0.7637, 0.3383, 0.764, 0.3383, 0.6754, 0.3459, 0.6758, 0.3459, 0.771, 0.3383, 0.7714, 0.3383, 0.764, 0.3459, 0.7637, 0.4872, 0.9885, 0.4872, 0.9004, 0.4949, 0.9001, 0.4949, 0.9889, 0.3157, 0.6854, 0.321, 0.6854, 0.3157, 0.6933, 0.3333, 0.8421, 0.328, 0.8421, 0.3333, 0.8342, 0.328, 0.8421, 0.3333, 0.8421, 0.3333, 0.9309, 0.328, 0.9309, 0.2041, 0.9521, 0.1988, 0.9443, 0.2041, 0.9443, 0.3333, 0.9309, 0.3333, 0.9388, 0.328, 0.9309, 0.2238, 0.8562, 0.2291, 0.8562, 0.2291, 0.9443, 0.2238, 0.9443, 0.8521, 0.8571, 0.8597, 0.8567, 0.8597, 0.9453, 0.8521, 0.9449, 0.4796, 0.9885, 0.4796, 0.9004, 0.4872, 0.9001, 0.4872, 0.9889, 0.321, 0.6854, 0.3157, 0.6854, 0.3157, 0.5966, 0.321, 0.5966, 0.532, 0.6551, 0.532, 0.5346, 0.5813, 0.45, 0.5813, 0.9001, 0.532, 0.8154, 0.532, 0.695, 0.5495, 0.6896, 0.5568, 0.6919, 0.5642, 0.6897, 0.5695, 0.6835, 0.5715, 0.675, 0.5695, 0.6665, 0.5642, 0.6603, 0.5568, 0.658, 0.5495, 0.6603, 0.7525, 0.4251, 0.7217, 0.4251, 0.7346, 0.4085, 0.7426, 0.417, 0.8043, 0.4264, 0.7995, 0.4248, 0.7994, 0.4138, 0.8043, 0.4168, 0.7217, 0.4251, 0.6909, 0.4251, 0.7008, 0.417, 0.7088, 0.4085, 0.2502, 0.7502, 0.268, 0.7798, 0.2569, 0.7757, 0.2462, 0.7728, 0.5366, 0.9175, 0.5293, 0.9168, 0.5293, 0.9001, 0.5366, 0.9003, 0.3059, 0.6935, 0.3108, 0.6949, 0.3108, 0.7059, 0.3058, 0.703, 0.5219, 0.9007, 0.5293, 0.9001, 0.5293, 0.9179, 0.5219, 0.918, 0.2832, 0.7709, 0.2729, 0.7369, 0.2911, 0.7465, 0.2869, 0.7582, 0.3108, 0.6949, 0.3157, 0.6933, 0.3156, 0.7029, 0.3108, 0.7059, 0.7315, 0.4447, 0.7242, 0.4492, 0.7265, 0.4251, 0.7307, 0.4253, 0.7313, 0.4254, 0.3058, 0.703, 0.3108, 0.7059, 0.3113, 0.7361, 0.3106, 0.7365, 0.307, 0.7364, 0.7168, 0.4448, 0.7095, 0.4493, 0.7125, 0.4255, 0.7165, 0.4256, 0.717, 0.4254, 0.3108, 0.7059, 0.3156, 0.7029, 0.3157, 0.7363, 0.312, 0.7366, 0.3113, 0.7361, 0.7994, 0.4138, 0.7945, 0.4167, 0.7956, 0.3833, 0.7993, 0.3832, 0.7999, 0.3836, 0.7242, 0.4493, 0.7168, 0.4448, 0.717, 0.4254, 0.7176, 0.4253, 0.7218, 0.4251, 0.7388, 0.4492, 0.7315, 0.4447, 0.7313, 0.4254, 0.7318, 0.4255, 0.7359, 0.4255, 0.8043, 0.4168, 0.7994, 0.4138, 0.7999, 0.3836, 0.8006, 0.3831, 0.8043, 0.3834, 0.5709, 0.9072, 0.5702, 0.905, 0.5759, 0.9032, 0.5805, 0.9144, 0.3158, 0.9197, 0.3165, 0.9176, 0.3261, 0.9103, 0.3215, 0.9216, 0.5449, 0.9222, 0.5439, 0.9204, 0.55, 0.9193, 0.5545, 0.9289, 0.5707, 0.9209, 0.5702, 0.9194, 0.5758, 0.9176, 0.5804, 0.9286, 0.8221, 0.3831, 0.8226, 0.3832, 0.8247, 0.3944, 0.8193, 0.3944, 0.8215, 0.3833, 0.5399, 0.9311, 0.5406, 0.9314, 0.543, 0.9427, 0.5369, 0.9427, 0.5392, 0.9314, 0.8047, 0.4339, 0.8047, 0.4333, 0.8141, 0.4277, 0.8099, 0.4369, 0.8213, 0.8332, 0.8218, 0.8331, 0.8224, 0.8333, 0.8246, 0.8445, 0.8192, 0.8445, 0.5703, 0.9359, 0.5702, 0.9353, 0.5754, 0.9323, 0.5797, 0.9415, 0.3373, 0.9388, 0.3406, 0.9389, 0.3427, 0.9489, 0.3353, 0.9489, 0.5251, 0.9311, 0.5236, 0.9307, 0.5146, 0.9225, 0.5239, 0.9241, 0.3248, 0.9251, 0.3263, 0.9247, 0.3251, 0.9317, 0.3158, 0.9334, 0.5398, 0.9311, 0.538, 0.9307, 0.5293, 0.9224, 0.5387, 0.9241, 0.7945, 0.437, 0.7951, 0.4354, 0.8047, 0.4277, 0.8001, 0.4387, 0.3046, 0.9352, 0.3049, 0.9345, 0.3141, 0.9293, 0.3099, 0.9383, 0.5253, 0.9311, 0.526, 0.9314, 0.5283, 0.9427, 0.5223, 0.9427, 0.5246, 0.9314, 0.8159, 0.4391, 0.8193, 0.4392, 0.8215, 0.4492, 0.8141, 0.4492, 0.3353, 0.9489, 0.328, 0.9489, 0.3302, 0.9389, 0.3336, 0.9388, 0.81, 0.3905, 0.8098, 0.3898, 0.815, 0.3867, 0.8193, 0.3958, 0.8098, 0.4143, 0.81, 0.4137, 0.8193, 0.4084, 0.815, 0.4173, 0.5775, 0.9516, 0.5702, 0.9516, 0.5722, 0.9416, 0.5756, 0.9415, 0.2952, 0.9355, 0.2953, 0.9351, 0.3046, 0.9293, 0.3004, 0.9383, 0.5441, 0.9359, 0.5439, 0.9354, 0.5492, 0.9326, 0.5534, 0.9417, 0.7088, 0.4085, 0.7008, 0.417, 0.6999, 0.3831, 0.7014, 0.3834, 0.7047, 0.3837, 0.7066, 0.3838, 0.2462, 0.7728, 0.2569, 0.7757, 0.2333, 0.7961, 0.2327, 0.7944, 0.2311, 0.7909, 0.2302, 0.7891, 0.2869, 0.7582, 0.2911, 0.7465, 0.312, 0.7412, 0.3128, 0.7431, 0.3143, 0.7467, 0.3151, 0.7482, 0.7426, 0.417, 0.7346, 0.4085, 0.7368, 0.3838, 0.7386, 0.3837, 0.742, 0.3834, 0.7435, 0.3831, 0.81, 0.4031, 0.8098, 0.4025, 0.815, 0.3994, 0.8193, 0.4084, 0.3141, 0.9293, 0.3141, 0.9419, 0.3099, 0.9383, 0.55, 0.9193, 0.5545, 0.9161, 0.5545, 0.9289, 0.5492, 0.9326, 0.5534, 0.9289, 0.5534, 0.9417, 0.8001, 0.4387, 0.8047, 0.4277, 0.8047, 0.4419, 0.5805, 0.9144, 0.5759, 0.9032, 0.5805, 0.9001, 0.8099, 0.4369, 0.8141, 0.4277, 0.8141, 0.4407, 0.8193, 0.4084, 0.815, 0.3994, 0.8193, 0.3958, 0.5146, 0.9225, 0.5251, 0.9182, 0.5239, 0.9241, 0.8193, 0.4084, 0.8193, 0.421, 0.815, 0.4173, 0.3251, 0.9317, 0.3263, 0.9377, 0.3158, 0.9334, 0.5293, 0.9224, 0.5398, 0.9182, 0.5387, 0.9241, 0.8193, 0.3958, 0.815, 0.3867, 0.8193, 0.3831, 0.3004, 0.9383, 0.3046, 0.9293, 0.3046, 0.942, 0.5804, 0.9286, 0.5758, 0.9176, 0.5804, 0.9144, 0.3215, 0.9216, 0.3261, 0.9103, 0.3261, 0.9247, 0.5754, 0.9323, 0.5797, 0.9286, 0.5797, 0.9415, 0.7698, 0.4077, 0.7762, 0.3986, 0.7694, 0.3908, 0.7741, 0.3844, 0.7818, 0.3914, 0.7905, 0.3831, 0.7945, 0.3874, 0.7879, 0.3981, 0.7941, 0.4068, 0.7887, 0.4125, 0.7817, 0.4048, 0.7742, 0.4125, 0.7877, 0.428, 0.7941, 0.4371, 0.7898, 0.4419, 0.7822, 0.4342, 0.7822, 0.4353, 0.7753, 0.4419, 0.7698, 0.4362, 0.7761, 0.4275, 0.7694, 0.4168, 0.7734, 0.4125, 0.7821, 0.4208, 0.7898, 0.4138, 0.7945, 0.4202])
me_plane.materials.append(mat_walls)
me_plane.materials.append(mat_basin)
me_plane.materials.append(mat_sink)
me_plane.materials.append(mat_tap_knob)
me_plane.materials.append(mat_tap)
me_plane.materials.append(mat_handle)
me_plane.use_remesh_preserve_volume = False
me_plane.use_remesh_preserve_attributes = False
me_plane.use_mirror_vertex_groups = False
me_plane.update()

# ---- objects
ob_sun = bpy.data.objects.new('Sun', light_sun)
ob_plane = bpy.data.objects.new('Plane', me_plane)

# ---- transforms, parenting, visibility, modifiers, constraints
ob_sun.location = (0.02277, -5.447, 0.4376)
ob_sun.rotation_euler = (0.7789, -0.1681, 0.265)
ob_sun.lineart.crease_threshold = 0.0
ob_plane.location = (0.0, 0.0, 0.0)
ob_plane.lineart.crease_threshold = 0.0

# ---- collection membership
col_collection_1.objects.link(ob_sun)
col_collection_1.objects.link(ob_plane)

# ---- scene / render settings (as saved in the file)
scene.frame_start = 1; scene.frame_end = 250; scene.frame_set(2)
scene.render.engine = 'CYCLES'
scene.render.resolution_percentage = 50
scene.render.dither_intensity = 0.0
scene.cycles.use_denoising = False
scene.cycles.samples = 128
scene.cycles.sampling_pattern = 'TABULATED_SOBOL'
scene.cycles.use_adaptive_sampling = False
scene.cycles.use_light_tree = False
scene.cycles.blur_glossy = 0.0
scene.cycles.sample_clamp_indirect = 0.0
scene.view_settings.view_transform = 'Standard'
bpy.context.view_layer.update()

# ---- added for rendering (the .blend has no active camera): camera
cam_auto = bpy.data.cameras.new('AutoCamera')
cam_auto.lens = 50.0
cam_auto.sensor_width = 36.0
cam_auto.clip_end = 1000.0
ob_auto_camera = bpy.data.objects.new('AutoCamera', cam_auto)
scene.collection.objects.link(ob_auto_camera)
ob_auto_camera.location = (7.22003, -8.75282, 4.58014)
ob_auto_camera.rotation_euler = (1.09748, -7.21219e-08, 0.694738)
scene.camera = ob_auto_camera
bpy.context.view_layer.update()
